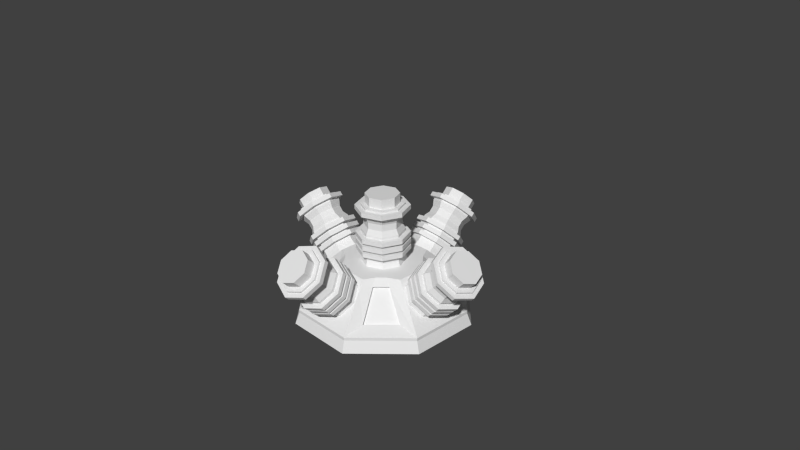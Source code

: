 # Source: andADVnuclear.blend  (saved by Blender 2.63.0; exported with 4.5.12 LTS)
import bpy
from mathutils import Matrix  # noqa: F401  (used for matrix-valued properties, if any)

bpy.ops.wm.read_factory_settings(use_empty=True)
scene = bpy.context.scene
scene.name = 'Scene'

# ---- collections
col_collection_1 = bpy.data.collections.new('Collection 1'); scene.collection.children.link(col_collection_1)
col_collection_2 = bpy.data.collections.new('Collection 2'); scene.collection.children.link(col_collection_2)

# ---- world
world_world = bpy.data.worlds.new('World'); scene.world = world_world
world_world.color = (0.05088, 0.05088, 0.05088)
world_world.use_sun_shadow = False
world_world.sun_shadow_jitter_overblur = 0.0
world_world.cycles.sampling_method = 'MANUAL'
world_world.cycles.sample_map_resolution = 256

# ---- cameras
cam_camera = bpy.data.cameras.new('Camera')
cam_camera.clip_end = 100.0
cam_camera.lens = 35.0
cam_camera.sensor_width = 32.0
cam_camera.sensor_height = 18.0
cam_camera.ortho_scale = 7.314
cam_camera.dof.focus_distance = 0.0
cam_camera.dof.aperture_fstop = 128.0

# ---- meshes
me_cube_002 = bpy.data.meshes.new('Cube.002')
me_cube_002.from_pydata([(-1.432, -0.2347, 0.5404), (-1.126, -0.2347, 0.2342), (-1.155, -4.016e-07, 0.09364), (-1.194, -3.973e-07, 0.1655), (-1.082, 0.2509, 0.1671), (-1.393, 0.2364, 1.168), (-0.9042, 0.3549, 0.3446), (-1.561, 0.3343, 1.001), (-0.7268, 0.2509, 0.522), (-1.324, -3.191e-07, 1.237), (-0.6533, -4.333e-07, 0.5955), (-1.431, 0.1832, 1.13), (-1.377, -3.39e-07, 1.184), (-1.561, 0.2591, 1.001), (-1.744, -3.514e-07, 0.8176), (-1.69, 0.1832, 0.8713), (-1.47, -0.2056, 0.6193), (-1.324, -0.2907, 0.7647), (-1.53, -3.624e-07, 0.5591), (-1.728, 0.2364, 0.8338), (-1.701, -3.811e-07, 0.6683), (-1.631, 0.2364, 0.7375), (-1.543, -0.2056, 0.6922), (-1.603, -3.549e-07, 0.632), (-1.397, 0.2907, 0.8376), (-1.543, 0.2056, 0.6922), (-1.324, 0.2907, 0.7647), (-1.631, -0.2364, 0.7375), (-1.47, 0.2056, 0.6193), (-1.266, 0.3319, 0.7063), (-1.082, -0.2509, 0.1671), (-1.728, -0.2364, 0.8338), (-1.797, -3.359e-07, 0.7645), (-0.9598, 0.3319, 0.4001), (-1.126, 0.2347, 0.2342), (-1.69, -0.1832, 0.8713), (-1.561, -0.2591, 1.001), (-1.501, -4.015e-07, 0.4717), (-1.432, 0.2347, 0.5404), (-1.464, 0.3343, 0.9046), (-1.297, 0.2364, 1.072), (-1.252, 0.2056, 0.9829), (-1.179, 0.2056, 0.91), (-0.7938, 0.2347, 0.5661), (-1.1, 0.2347, 0.8723), (-1.393, -0.2364, 1.168), (-1.561, -0.3343, 1.001), (-1.431, -0.1832, 1.13), (-1.464, -0.3343, 0.9046), (-1.228, -3.078e-07, 1.141), (-1.297, -0.2364, 1.072), (-1.397, -0.2907, 0.8376), (-1.192, -3.139e-07, 1.043), (-1.252, -0.2056, 0.9829), (-1.119, -3.214e-07, 0.9702), (-1.179, -0.2056, 0.91), (-1.266, -0.3319, 0.7063), (-0.9598, -0.3319, 0.4001), (-0.9042, -0.3549, 0.3446), (-0.7938, -0.2347, 0.5661), (-0.7268, -0.2509, 0.522), (-0.7251, -3.595e-07, 0.6348), (-1.031, -3.281e-07, 0.941), (-1.1, -0.2347, 0.8723), (-1.743, -0.2923, 0.7704), (-1.537, -0.4134, 0.9771), (-1.487, -0.4134, 0.9273), (-1.694, -0.2923, 0.7206), (-1.779, -3.383e-07, 0.635), (-1.694, 0.2923, 0.7206), (-1.487, 0.4134, 0.9273), (-1.28, 0.2923, 1.134), (-1.195, -3.752e-07, 1.22), (-1.28, -0.2923, 1.134), (-1.829, -3.331e-07, 0.6848), (-1.743, 0.2923, 0.7704), (-1.537, 0.4134, 0.9771), (-1.33, 0.2923, 1.184), (-1.244, -3.701e-07, 1.269), (-1.33, -0.2923, 1.184), (-1.44, -0.2923, 0.4671), (-1.233, -0.4134, 0.6738), (-1.184, -0.4134, 0.624), (-1.39, -0.2923, 0.4173), (-1.476, -3.694e-07, 0.3316), (-1.39, 0.2923, 0.4173), (-1.184, 0.4134, 0.624), (-0.9769, 0.2923, 0.8307), (-0.8913, -4.063e-07, 0.9163), (-0.9769, -0.2923, 0.8307), (-1.526, -3.643e-07, 0.3814), (-1.44, 0.2923, 0.4671), (-1.233, 0.4134, 0.6738), (-1.027, 0.2923, 0.8805), (-0.9411, -4.012e-07, 0.9661), (-1.027, -0.2923, 0.8805), (-1.361, -0.2923, 0.3876), (-1.154, -0.4134, 0.5943), (-1.104, -0.4134, 0.5445), (-1.311, -0.2923, 0.3378), (-1.396, -3.775e-07, 0.2522), (-1.311, 0.2923, 0.3378), (-1.104, 0.4134, 0.5445), (-0.8975, 0.2923, 0.7512), (-0.8118, -4.145e-07, 0.8369), (-0.8975, -0.2923, 0.7512), (-1.446, -3.724e-07, 0.302), (-1.361, 0.2923, 0.3876), (-1.154, 0.4134, 0.5943), (-0.9473, 0.2923, 0.801), (-0.8616, -4.093e-07, 0.8867), (-0.9473, -0.2923, 0.801), (-1.284, -0.2923, 0.3108), (-1.077, -0.4134, 0.5175), (-1.027, -0.4134, 0.4677), (-1.234, -0.2923, 0.261), (-1.32, -3.854e-07, 0.1753), (-1.234, 0.2923, 0.261), (-1.027, 0.4134, 0.4677), (-0.8206, 0.2923, 0.6744), (-0.735, -4.223e-07, 0.76), (-0.8206, -0.2923, 0.6744), (-1.369, -3.803e-07, 0.2251), (-1.284, 0.2923, 0.3108), (-1.077, 0.4134, 0.5175), (-0.8704, 0.2923, 0.7242), (-0.7848, -4.172e-07, 0.8098), (-0.8704, -0.2923, 0.7242), (-1.69, -0.1832, 0.8713), (-1.561, -0.2591, 1.001), (-1.851, -3.404e-07, 0.9252), (-1.561, 0.2591, 1.001), (-1.744, -3.514e-07, 0.8176), (-1.69, 0.1832, 0.8713), (-1.798, -0.1832, 0.9789), (-1.798, 0.1832, 0.9789), (-1.668, 0.2591, 1.108), (-1.539, 0.1832, 1.238), (-1.431, 0.1832, 1.13), (-1.485, -3.279e-07, 1.292), (-1.539, -0.1832, 1.238), (-1.377, -3.178e-07, 1.184), (-1.431, -0.1832, 1.13), (-1.668, -0.2591, 1.108), (0.1832, -1.69, 0.8713), (0.2591, -1.561, 1.001), (-4.157e-08, -1.851, 0.9252), (-0.2591, -1.561, 1.001), (3.228e-09, -1.744, 0.8176), (-0.1832, -1.69, 0.8713), (0.1832, -1.798, 0.9789), (-0.1832, -1.798, 0.9789), (-0.2591, -1.668, 1.108), (-0.1832, -1.539, 1.238), (-0.1832, -1.431, 1.13), (6.106e-08, -1.485, 1.292), (0.1832, -1.539, 1.238), (8.47e-08, -1.377, 1.184), (0.1832, -1.431, 1.13), (0.2591, -1.668, 1.108), (0.2923, -1.743, 0.7704), (0.4134, -1.537, 0.9771), (0.4134, -1.487, 0.9273), (0.2923, -1.694, 0.7206), (-2.104e-08, -1.779, 0.635), (-0.2923, -1.694, 0.7206), (-0.4134, -1.487, 0.9273), (-0.2923, -1.28, 1.134), (1.994e-07, -1.195, 1.22), (0.2923, -1.28, 1.134), (-4.178e-08, -1.829, 0.6848), (-0.2923, -1.743, 0.7704), (-0.4134, -1.537, 0.9771), (-0.2923, -1.33, 1.184), (1.787e-07, -1.244, 1.269), (0.2923, -1.33, 1.184), (0.2923, -1.44, 0.4671), (0.4134, -1.233, 0.6738), (0.4134, -1.184, 0.624), (0.2923, -1.39, 0.4173), (1.053e-07, -1.476, 0.3316), (-0.2923, -1.39, 0.4173), (-0.4134, -1.184, 0.624), (-0.2923, -0.9769, 0.8307), (3.258e-07, -0.8913, 0.9163), (0.2923, -0.9769, 0.8307), (8.454e-08, -1.526, 0.3814), (-0.2923, -1.44, 0.4671), (-0.4134, -1.233, 0.6738), (-0.2923, -1.027, 0.8805), (3.05e-07, -0.9411, 0.9661), (0.2923, -1.027, 0.8805), (0.2923, -1.361, 0.3876), (0.4134, -1.154, 0.5943), (0.4134, -1.104, 0.5445), (0.2923, -1.311, 0.3378), (1.384e-07, -1.396, 0.2522), (-0.2923, -1.311, 0.3378), (-0.4134, -1.104, 0.5445), (-0.2923, -0.8975, 0.7512), (3.588e-07, -0.8118, 0.8369), (0.2923, -0.8975, 0.7512), (1.176e-07, -1.446, 0.302), (-0.2923, -1.361, 0.3876), (-0.4134, -1.154, 0.5943), (-0.2923, -0.9473, 0.801), (3.381e-07, -0.8616, 0.8867), (0.2923, -0.9473, 0.801), (0.2923, -1.284, 0.3108), (0.4134, -1.077, 0.5175), (0.4134, -1.027, 0.4677), (0.2923, -1.234, 0.261), (1.704e-07, -1.32, 0.1753), (-0.2923, -1.234, 0.261), (-0.4134, -1.027, 0.4677), (-0.2923, -0.8206, 0.6744), (3.909e-07, -0.735, 0.76), (0.2923, -0.8206, 0.6744), (1.496e-07, -1.369, 0.2251), (-0.2923, -1.284, 0.3108), (-0.4134, -1.077, 0.5175), (-0.2923, -0.8704, 0.7242), (3.701e-07, -0.7848, 0.8098), (0.2923, -0.8704, 0.7242), (0.2347, -1.432, 0.5404), (0.2347, -1.126, 0.2342), (2.382e-07, -1.155, 0.09364), (2.215e-07, -1.194, 0.1655), (-0.2509, -1.082, 0.1671), (-0.2364, -1.393, 1.168), (-0.3549, -0.9042, 0.3446), (-0.3343, -1.561, 1.001), (-0.2509, -0.7268, 0.522), (1.026e-07, -1.324, 1.237), (4.274e-07, -0.6533, 0.5955), (-0.1832, -1.431, 1.13), (1.059e-07, -1.377, 1.184), (-0.2591, -1.561, 1.001), (3.228e-09, -1.744, 0.8176), (-0.1832, -1.69, 0.8713), (0.2056, -1.47, 0.6193), (0.2907, -1.324, 0.7647), (8.135e-08, -1.53, 0.5591), (-0.2364, -1.728, 0.8338), (4.652e-08, -1.701, 0.6683), (-0.2364, -1.631, 0.7375), (0.2056, -1.543, 0.6922), (5.099e-08, -1.603, 0.632), (-0.2907, -1.397, 0.8376), (-0.2056, -1.543, 0.6922), (-0.2907, -1.324, 0.7647), (0.2364, -1.631, 0.7375), (-0.2056, -1.47, 0.6193), (-0.3319, -1.266, 0.7063), (0.2509, -1.082, 0.1671), (0.2364, -1.728, 0.8338), (-2.893e-08, -1.797, 0.7645), (-0.3319, -0.9598, 0.4001), (-0.2347, -1.126, 0.2342), (0.1832, -1.69, 0.8713), (0.2591, -1.561, 1.001), (1.297e-07, -1.501, 0.4717), (-0.2347, -1.432, 0.5404), (-0.3343, -1.464, 0.9046), (-0.2364, -1.297, 1.072), (-0.2056, -1.252, 0.9829), (-0.2056, -1.179, 0.91), (-0.2347, -0.7938, 0.5661), (-0.2347, -1.1, 0.8723), (0.2364, -1.393, 1.168), (0.3343, -1.561, 1.001), (0.1832, -1.431, 1.13), (0.3343, -1.464, 0.9046), (1.216e-07, -1.228, 1.141), (0.2364, -1.297, 1.072), (0.2907, -1.397, 0.8376), (1.391e-07, -1.192, 1.043), (0.2056, -1.252, 0.9829), (1.695e-07, -1.119, 0.9702), (0.2056, -1.179, 0.91), (0.3319, -1.266, 0.7063), (0.3319, -0.9598, 0.4001), (0.3549, -0.9042, 0.3446), (0.2347, -0.7938, 0.5661), (0.2509, -0.7268, 0.522), (3.311e-07, -0.7251, 0.6348), (2.036e-07, -1.031, 0.941), (0.2347, -1.1, 0.8723), (1.432, 0.2347, 0.5404), (1.126, 0.2347, 0.2342), (1.155, 1.944e-07, 0.09364), (1.194, 1.842e-07, 0.1655), (1.082, -0.2509, 0.1671), (1.393, -0.2364, 1.168), (0.9042, -0.3549, 0.3446), (1.561, -0.3343, 1.001), (0.7268, -0.2509, 0.522), (1.324, 8.645e-08, 1.237), (0.6533, 3.019e-07, 0.5955), (1.431, -0.1832, 1.13), (1.377, 9.831e-08, 1.184), (1.561, -0.2591, 1.001), (1.744, 5.539e-08, 0.8176), (1.69, -0.1832, 0.8713), (1.47, 0.2056, 0.6193), (1.324, 0.2907, 0.7647), (1.53, 9.867e-08, 0.5591), (1.728, -0.2364, 0.8338), (1.701, 9.166e-08, 0.6683), (1.631, -0.2364, 0.7375), (1.543, 0.2056, 0.6922), (1.603, 8.019e-08, 0.632), (1.397, -0.2907, 0.8376), (1.543, -0.2056, 0.6922), (1.324, -0.2907, 0.7647), (1.631, 0.2364, 0.7375), (1.47, -0.2056, 0.6193), (1.266, -0.3319, 0.7063), (1.082, 0.2509, 0.1671), (1.728, 0.2364, 0.8338), (1.797, 3.189e-08, 0.7645), (0.9598, -0.3319, 0.4001), (1.126, -0.2347, 0.2342), (1.69, 0.1832, 0.8713), (1.561, 0.2591, 1.001), (1.501, 1.422e-07, 0.4717), (1.432, -0.2347, 0.5404), (1.464, -0.3343, 0.9046), (1.297, -0.2364, 1.072), (1.252, -0.2056, 0.9829), (1.179, -0.2056, 0.91), (0.7938, -0.2347, 0.5661), (1.1, -0.2347, 0.8723), (1.393, 0.2364, 1.168), (1.561, 0.3343, 1.001), (1.431, 0.1832, 1.13), (1.464, 0.3343, 0.9046), (1.228, 8.97e-08, 1.141), (1.297, 0.2364, 1.072), (1.397, 0.2907, 0.8376), (1.192, 1.013e-07, 1.043), (1.252, 0.2056, 0.9829), (1.119, 1.198e-07, 0.9702), (1.179, 0.2056, 0.91), (1.266, 0.3319, 0.7063), (0.9598, 0.3319, 0.4001), (0.9042, 0.3549, 0.3446), (0.7938, 0.2347, 0.5661), (0.7268, 0.2509, 0.522), (0.7251, 2.173e-07, 0.6348), (1.031, 1.397e-07, 0.941), (1.1, 0.2347, 0.8723), (1.743, 0.2923, 0.7704), (1.537, 0.4134, 0.9771), (1.487, 0.4134, 0.9273), (1.694, 0.2923, 0.7206), (1.779, 3.691e-08, 0.635), (1.694, -0.2923, 0.7206), (1.487, -0.4134, 0.9273), (1.28, -0.2923, 1.134), (1.195, 1.621e-07, 1.22), (1.28, 0.2923, 1.134), (1.829, 2.428e-08, 0.6848), (1.743, -0.2923, 0.7704), (1.537, -0.4134, 0.9771), (1.33, -0.2923, 1.184), (1.244, 1.495e-07, 1.269), (1.33, 0.2923, 1.184), (1.44, 0.2923, 0.4671), (1.233, 0.4134, 0.6738), (1.184, 0.4134, 0.624), (1.39, 0.2923, 0.4173), (1.476, 1.138e-07, 0.3316), (1.39, -0.2923, 0.4173), (1.184, -0.4134, 0.624), (0.9769, -0.2923, 0.8307), (0.8913, 2.39e-07, 0.9163), (0.9769, 0.2923, 0.8307), (1.526, 1.012e-07, 0.3814), (1.44, -0.2923, 0.4671), (1.233, -0.4134, 0.6738), (1.027, -0.2923, 0.8805), (0.9411, 2.264e-07, 0.9661), (1.027, 0.2923, 0.8805), (1.361, 0.2923, 0.3876), (1.154, 0.4134, 0.5943), (1.104, 0.4134, 0.5445), (1.311, 0.2923, 0.3378), (1.396, 1.34e-07, 0.2522), (1.311, -0.2923, 0.3378), (1.104, -0.4134, 0.5445), (0.8975, -0.2923, 0.7512), (0.8118, 2.592e-07, 0.8369), (0.8975, 0.2923, 0.7512), (1.446, 1.213e-07, 0.302), (1.361, -0.2923, 0.3876), (1.154, -0.4134, 0.5943), (0.9473, -0.2923, 0.801), (0.8616, 2.465e-07, 0.8867), (0.9473, 0.2923, 0.801), (1.284, 0.2923, 0.3108), (1.077, 0.4134, 0.5175), (1.027, 0.4134, 0.4677), (1.234, 0.2923, 0.261), (1.32, 1.534e-07, 0.1753), (1.234, -0.2923, 0.261), (1.027, -0.4134, 0.4677), (0.8206, -0.2923, 0.6744), (0.735, 2.787e-07, 0.76), (0.8206, 0.2923, 0.6744), (1.369, 1.408e-07, 0.2251), (1.284, -0.2923, 0.3108), (1.077, -0.4134, 0.5175), (0.8704, -0.2923, 0.7242), (0.7848, 2.66e-07, 0.8098), (0.8704, 0.2923, 0.7242), (1.69, 0.1832, 0.8713), (1.561, 0.2591, 1.001), (1.851, 2.812e-08, 0.9252), (1.561, -0.2591, 1.001), (1.744, 5.539e-08, 0.8176), (1.69, -0.1832, 0.8713), (1.798, 0.1832, 0.9789), (1.798, -0.1832, 0.9789), (1.668, -0.2591, 1.108), (1.539, -0.1832, 1.238), (1.431, -0.1832, 1.13), (1.485, 7.104e-08, 1.292), (1.539, 0.1832, 1.238), (1.377, 7.716e-08, 1.184), (1.431, 0.1832, 1.13), (1.668, 0.2591, 1.108), (-0.1832, 1.69, 0.8713), (-0.2591, 1.561, 1.001), (-9.781e-08, 1.851, 0.9252), (0.2591, 1.561, 1.001), (-1.076e-07, 1.744, 0.8176), (0.1832, 1.69, 0.8713), (-0.1832, 1.798, 0.9789), (0.1832, 1.798, 0.9789), (0.2591, 1.668, 1.108), (0.1832, 1.539, 1.238), (0.1832, 1.431, 1.13), (-8.103e-08, 1.485, 1.292), (-0.1832, 1.539, 1.238), (-6.962e-08, 1.377, 1.184), (-0.1832, 1.431, 1.13), (-0.2591, 1.668, 1.108), (-0.2923, 1.743, 0.7704), (-0.4134, 1.537, 0.9771), (-0.4134, 1.487, 0.9273), (-0.2923, 1.694, 0.7206), (-9.486e-08, 1.779, 0.635), (0.2923, 1.694, 0.7206), (0.4134, 1.487, 0.9273), (0.2923, 1.28, 1.134), (-1.248e-07, 1.195, 1.22), (-0.2923, 1.28, 1.134), (-9.034e-08, 1.829, 0.6848), (0.2923, 1.743, 0.7704), (0.4134, 1.537, 0.9771), (0.2923, 1.33, 1.184), (-1.203e-07, 1.244, 1.269), (-0.2923, 1.33, 1.184), (-0.2923, 1.44, 0.4671), (-0.4134, 1.233, 0.6738), (-0.4134, 1.184, 0.624), (-0.2923, 1.39, 0.4173), (-1.223e-07, 1.476, 0.3316), (0.2923, 1.39, 0.4173), (0.4134, 1.184, 0.624), (0.2923, 0.9769, 0.8307), (-1.523e-07, 0.8913, 0.9163), (-0.2923, 0.9769, 0.8307), (-1.178e-07, 1.526, 0.3814), (0.2923, 1.44, 0.4671), (0.4134, 1.233, 0.6738), (0.2923, 1.027, 0.8805), (-1.478e-07, 0.9411, 0.9661), (-0.2923, 1.027, 0.8805), (-0.2923, 1.361, 0.3876), (-0.4134, 1.154, 0.5943), (-0.4134, 1.104, 0.5445), (-0.2923, 1.311, 0.3378), (-1.295e-07, 1.396, 0.2522), (0.2923, 1.311, 0.3378), (0.4134, 1.104, 0.5445), (0.2923, 0.8975, 0.7512), (-1.595e-07, 0.8118, 0.8369), (-0.2923, 0.8975, 0.7512), (-1.25e-07, 1.446, 0.302), (0.2923, 1.361, 0.3876), (0.4134, 1.154, 0.5943), (0.2923, 0.9473, 0.801), (-1.55e-07, 0.8616, 0.8867), (-0.2923, 0.9473, 0.801), (-0.2923, 1.284, 0.3108), (-0.4134, 1.077, 0.5175), (-0.4134, 1.027, 0.4677), (-0.2923, 1.234, 0.261), (-1.365e-07, 1.32, 0.1753), (0.2923, 1.234, 0.261), (0.4134, 1.027, 0.4677), (0.2923, 0.8206, 0.6744), (-1.665e-07, 0.735, 0.76), (-0.2923, 0.8206, 0.6744), (-1.32e-07, 1.369, 0.2251), (0.2923, 1.284, 0.3108), (0.4134, 1.077, 0.5175), (0.2923, 0.8704, 0.7242), (-1.62e-07, 0.7848, 0.8098), (-0.2923, 0.8704, 0.7242), (-0.2347, 1.432, 0.5404), (-0.2347, 1.126, 0.2342), (-1.507e-07, 1.155, 0.09364), (-1.469e-07, 1.194, 0.1655), (0.2509, 1.082, 0.1671), (0.2364, 1.393, 1.168), (0.3549, 0.9042, 0.3446), (0.3343, 1.561, 1.001), (0.2509, 0.7268, 0.522), (-7.026e-08, 1.324, 1.237), (-1.764e-07, 0.6533, 0.5955), (0.1832, 1.431, 1.13), (-9.078e-08, 1.377, 1.184), (0.2591, 1.561, 1.001), (-1.076e-07, 1.744, 0.8176), (0.1832, 1.69, 0.8713), (-0.2056, 1.47, 0.6193), (-0.2907, 1.324, 0.7647), (-1.16e-07, 1.53, 0.5591), (0.2364, 1.728, 0.8338), (-1.368e-07, 1.701, 0.6683), (0.2364, 1.631, 0.7375), (-0.2056, 1.543, 0.6922), (-1.094e-07, 1.603, 0.632), (0.2907, 1.397, 0.8376), (0.2056, 1.543, 0.6922), (0.2907, 1.324, 0.7647), (-0.2364, 1.631, 0.7375), (0.2056, 1.47, 0.6193), (0.3319, 1.266, 0.7063), (-0.2509, 1.082, 0.1671), (-0.2364, 1.728, 0.8338), (-9.271e-08, 1.797, 0.7645), (0.3319, 0.9598, 0.4001), (0.2347, 1.126, 0.2342), (-0.1832, 1.69, 0.8713), (-0.2591, 1.561, 1.001), (-1.548e-07, 1.501, 0.4717), (0.2347, 1.432, 0.5404), (0.3343, 1.464, 0.9046), (0.2364, 1.297, 1.072), (0.2056, 1.252, 0.9829), (0.2056, 1.179, 0.91), (0.2347, 0.7938, 0.5661), (0.2347, 1.1, 0.8723), (-0.2364, 1.393, 1.168), (-0.3343, 1.561, 1.001), (-0.1832, 1.431, 1.13), (-0.3343, 1.464, 0.9046), (-5.782e-08, 1.228, 1.141), (-0.2364, 1.297, 1.072), (-0.2907, 1.397, 0.8376), (-6.354e-08, 1.192, 1.043), (-0.2056, 1.252, 0.9829), (-7.014e-08, 1.119, 0.9702), (-0.2056, 1.179, 0.91), (-0.3319, 1.266, 0.7063), (-0.3319, 0.9598, 0.4001), (-0.3549, 0.9042, 0.3446), (-0.2347, 0.7938, 0.5661), (-0.2509, 0.7268, 0.522), (-1.035e-07, 0.7251, 0.6348), (-7.578e-08, 1.031, 0.941), (-0.2347, 1.1, 0.8723), (1.246, 0.5162, 0.002308), (0.6467, 0.2679, 0.6025), (0.5394, 0.9189, 0.08646), (0.9176, 0.5479, 0.08495), (0.3183, 0.7684, 0.4807), (0.7684, 0.3183, 0.4807), (0.4015, 0.5578, 0.498), (0.573, 0.3877, 0.4977), (0.5374, 0.3517, 0.4541), (0.3659, 0.5218, 0.4544), (0.882, 0.5119, 0.04133), (0.5038, 0.8829, 0.04284), (0.6467, -0.2679, 0.6025), (0.4658, -0.3664, 0.6028), (0.3469, -0.4853, 0.6028), (-0.6467, -0.2679, 0.6025), (-0.3517, 0.5374, 0.4541), (-0.5578, 0.4015, 0.498), (-0.4853, -0.3469, 0.6028), (-0.5479, 0.9176, 0.08495), (-0.5394, -0.9189, 0.08646), (-0.9176, -0.5479, 0.08495), (-0.4015, -0.5578, 0.498), (0.5218, -0.3659, 0.4544), (0.3183, -0.7684, 0.4807), (0.7684, -0.3183, 0.4807), (0.9189, -0.5394, 0.08646), (0.2679, -0.6467, 0.6025), (0.5162, -1.246, 0.002308), (1.246, -0.5162, 0.002308), (0.4853, 0.3469, 0.6028), (0.3664, 0.4658, 0.6028), (-0.5162, -1.246, 0.002308), (-0.2679, -0.6467, 0.6025), (1.246, 0.5162, -0.04519), (0.5162, -1.246, -0.04519), (-1.246, -0.5162, -0.04519), (-1.246, 0.5162, -0.04519), (0.5162, 1.246, -0.04519), (1.246, -0.5162, -0.04519), (-0.5162, -1.246, -0.04519), (-0.5162, 1.246, -0.04519), (0.8829, -0.5038, 0.04284), (0.5119, -0.882, 0.04133), (0.3517, -0.5374, 0.4541), (-0.5038, -0.8829, 0.04284), (-0.882, -0.5119, 0.04133), (-0.573, -0.3877, 0.4977), (-0.3659, -0.5218, 0.4544), (-0.5374, -0.3517, 0.4541), (-0.7684, -0.3183, 0.4807), (-0.3183, -0.7684, 0.4807), (0.3877, -0.573, 0.4977), (-1.246, -0.5162, 0.002308), (0.5578, -0.4015, 0.498), (0.5479, -0.9176, 0.08495), (-0.3664, -0.4658, 0.6028), (-1.246, 0.5162, 0.002308), (0.2679, 0.6467, 0.6025), (-0.8829, 0.5038, 0.04284), (-0.5119, 0.882, 0.04133), (-0.3877, 0.573, 0.4977), (-0.5218, 0.3659, 0.4544), (-0.3183, 0.7684, 0.4807), (-0.7684, 0.3183, 0.4807), (-0.9189, 0.5394, 0.08646), (-0.2679, 0.6467, 0.6025), (-0.5162, 1.246, 0.002308), (-0.6467, 0.2679, 0.6025), (0.5162, 1.246, 0.002308), (-0.3469, 0.4853, 0.6028), (-0.4658, 0.3664, 0.6028), (0.1832, 0.1832, 1.527), (1.961e-08, 0.2591, 1.527), (0.2591, 0.0, 1.679), (0.0, -0.2591, 1.527), (0.2591, 0.0, 1.527), (0.1832, -0.1832, 1.527), (0.1832, 0.1832, 1.679), (0.1832, -0.1832, 1.679), (-3.042e-09, -0.2591, 1.679), (-0.1832, -0.1832, 1.679), (-0.1832, -0.1832, 1.527), (-0.2591, -2.115e-08, 1.679), (-0.1832, 0.1832, 1.679), (-0.2591, -4.231e-08, 1.527), (-0.1832, 0.1832, 1.527), (-4.231e-08, 0.2591, 1.679), (0.2923, 0.2923, 1.493), (4.36e-10, 0.4134, 1.493), (4.36e-10, 0.4134, 1.423), (0.2923, 0.2923, 1.423), (0.4134, -1.807e-08, 1.423), (0.2923, -0.2923, 1.423), (-3.57e-08, -0.4134, 1.423), (-0.2923, -0.2923, 1.423), (-0.4134, 4.93e-09, 1.423), (-0.2923, 0.2923, 1.423), (0.4134, -1.807e-08, 1.493), (0.2923, -0.2923, 1.493), (-3.57e-08, -0.4134, 1.493), (-0.2923, -0.2923, 1.493), (-0.4134, 4.93e-09, 1.493), (-0.2923, 0.2923, 1.493), (0.2923, 0.2923, 1.064), (4.36e-10, 0.4134, 1.064), (4.36e-10, 0.4134, 0.9938), (0.2923, 0.2923, 0.9938), (0.4134, -1.807e-08, 0.9938), (0.2923, -0.2923, 0.9938), (-3.57e-08, -0.4134, 0.9938), (-0.2923, -0.2923, 0.9938), (-0.4134, 4.93e-09, 0.9938), (-0.2923, 0.2923, 0.9938), (0.4134, -1.807e-08, 1.064), (0.2923, -0.2923, 1.064), (-3.57e-08, -0.4134, 1.064), (-0.2923, -0.2923, 1.064), (-0.4134, 4.93e-09, 1.064), (-0.2923, 0.2923, 1.064), (0.2923, 0.2923, 0.9519), (4.36e-10, 0.4134, 0.9519), (4.36e-10, 0.4134, 0.8815), (0.2923, 0.2923, 0.8815), (0.4134, -1.807e-08, 0.8815), (0.2923, -0.2923, 0.8815), (-3.57e-08, -0.4134, 0.8815), (-0.2923, -0.2923, 0.8815), (-0.4134, 4.93e-09, 0.8815), (-0.2923, 0.2923, 0.8815), (0.4134, -1.807e-08, 0.9519), (0.2923, -0.2923, 0.9519), (-3.57e-08, -0.4134, 0.9519), (-0.2923, -0.2923, 0.9519), (-0.4134, 4.93e-09, 0.9519), (-0.2923, 0.2923, 0.9519), (0.2923, 0.2923, 0.8432), (4.36e-10, 0.4134, 0.8432), (4.36e-10, 0.4134, 0.7728), (0.2923, 0.2923, 0.7728), (0.4134, -1.807e-08, 0.7728), (0.2923, -0.2923, 0.7728), (-3.57e-08, -0.4134, 0.7728), (-0.2923, -0.2923, 0.7728), (-0.4134, 4.93e-09, 0.7728), (-0.2923, 0.2923, 0.7728), (0.4134, -1.807e-08, 0.8432), (0.2923, -0.2923, 0.8432), (-3.57e-08, -0.4134, 0.8432), (-0.2923, -0.2923, 0.8432), (-0.4134, 4.93e-09, 0.8432), (-0.2923, 0.2923, 0.8432), (0.2347, 0.2347, 1.11), (0.2347, 0.2347, 0.6773), (0.3549, -1.551e-08, 0.5987), (0.3319, -1.451e-08, 0.6773), (0.2509, -0.2509, 0.5987), (-0.2364, -0.2364, 1.527), (-3.103e-08, -0.3549, 0.5987), (2.115e-08, -0.3343, 1.527), (-0.2509, -0.2509, 0.5987), (-0.3343, -4.231e-08, 1.527), (-0.3549, 4.232e-09, 0.5987), (-0.1832, -0.1832, 1.527), (-0.2591, -2.115e-08, 1.527), (0.0, -0.2591, 1.527), (0.2591, 0.0, 1.527), (0.1832, -0.1832, 1.527), (0.2056, 0.2056, 1.193), (-8.062e-10, 0.2907, 1.193), (0.2907, -1.271e-08, 1.193), (0.2364, -0.2364, 1.527), (0.3343, 2.115e-08, 1.391), (0.2364, -0.2364, 1.391), (0.2056, 0.2056, 1.296), (0.2907, -1.271e-08, 1.296), (0.0, -0.2907, 1.296), (0.2056, -0.2056, 1.296), (0.0, -0.2907, 1.193), (0.2364, 0.2364, 1.391), (0.2056, -0.2056, 1.193), (0.0, -0.3319, 1.11), (0.2509, 0.2509, 0.5987), (0.2364, 0.2364, 1.527), (0.3343, -1.421e-08, 1.527), (0.0, -0.3319, 0.6773), (0.2347, -0.2347, 0.6773), (0.1832, 0.1832, 1.527), (1.961e-08, 0.2591, 1.527), (0.3319, 2.115e-08, 1.11), (0.2347, -0.2347, 1.11), (4.231e-08, -0.3343, 1.391), (-0.2364, -0.2364, 1.391), (-0.2056, -0.2056, 1.296), (-0.2056, -0.2056, 1.193), (-0.2347, -0.2347, 0.6773), (-0.2347, -0.2347, 1.11), (-0.2364, 0.2364, 1.527), (-6.346e-08, 0.3343, 1.527), (-0.1832, 0.1832, 1.527), (-6.346e-08, 0.3343, 1.391), (-0.3343, -6.346e-08, 1.391), (-0.2364, 0.2364, 1.391), (-4.231e-08, 0.2907, 1.296), (-0.2907, -6.346e-08, 1.296), (-0.2056, 0.2056, 1.296), (-0.2907, -6.346e-08, 1.193), (-0.2056, 0.2056, 1.193), (-4.231e-08, 0.3319, 1.11), (-4.231e-08, 0.3319, 0.6773), (-6.346e-08, 0.3549, 0.5987), (-0.2347, 0.2347, 0.6773), (-0.2509, 0.2509, 0.5987), (-0.3319, -6.346e-08, 0.6773), (-0.3319, -6.346e-08, 1.11), (-0.2347, 0.2347, 1.11)], [], [(51, 53, 50, 48), (55, 54, 52, 53), (53, 52, 49, 50), (59, 61, 62, 63), (18, 16, 22, 23), (57, 59, 63, 56), (60, 59, 57, 58), (63, 62, 54, 55), (40, 39, 7, 5), (9, 5, 11, 12), (29, 38, 28, 26), (26, 28, 25, 24), (33, 34, 38, 29), (48, 50, 45, 46), (50, 49, 9, 45), (58, 57, 1, 30), (0, 56, 17, 16), (30, 1, 3, 2), (56, 63, 55, 17), (3, 1, 0, 37), (17, 55, 53, 51), (10, 61, 59, 60), (6, 33, 43, 8), (44, 29, 26, 42), (8, 43, 61, 10), (61, 43, 44, 62), (54, 42, 41, 52), (1, 57, 56, 0), (43, 33, 29, 44), (37, 0, 16, 18), (22, 51, 48, 27), (62, 44, 42, 54), (41, 24, 39, 40), (42, 26, 24, 41), (16, 17, 51, 22), (52, 41, 40, 49), (49, 40, 5, 9), (5, 7, 13, 11), (23, 22, 27, 20), (7, 19, 15, 13), (19, 32, 14, 15), (39, 21, 19, 7), (21, 20, 32, 19), (24, 25, 21, 39), (28, 18, 23, 25), (27, 48, 46, 31), (25, 23, 20, 21), (20, 27, 31, 32), (34, 3, 37, 38), (4, 34, 33, 6), (31, 46, 36, 35), (38, 37, 18, 28), (2, 3, 34, 4), (32, 31, 35, 14), (45, 9, 12, 47), (46, 45, 47, 36), (72, 71, 77, 78), (69, 68, 74, 75), (70, 69, 75, 76), (68, 67, 64, 74), (66, 73, 79, 65), (71, 70, 76, 77), (73, 72, 78, 79), (67, 66, 65, 64), (69, 72, 73, 68), (67, 68, 73, 66), (64, 65, 79, 74), (74, 79, 78, 75), (75, 78, 77, 76), (70, 71, 72, 69), (88, 87, 93, 94), (85, 84, 90, 91), (86, 85, 91, 92), (84, 83, 80, 90), (82, 89, 95, 81), (87, 86, 92, 93), (89, 88, 94, 95), (83, 82, 81, 80), (85, 88, 89, 84), (83, 84, 89, 82), (80, 81, 95, 90), (90, 95, 94, 91), (91, 94, 93, 92), (86, 87, 88, 85), (104, 103, 109, 110), (101, 100, 106, 107), (102, 101, 107, 108), (100, 99, 96, 106), (98, 105, 111, 97), (103, 102, 108, 109), (105, 104, 110, 111), (99, 98, 97, 96), (101, 104, 105, 100), (99, 100, 105, 98), (96, 97, 111, 106), (106, 111, 110, 107), (107, 110, 109, 108), (102, 103, 104, 101), (120, 119, 125, 126), (117, 116, 122, 123), (118, 117, 123, 124), (116, 115, 112, 122), (114, 121, 127, 113), (119, 118, 124, 125), (121, 120, 126, 127), (115, 114, 113, 112), (117, 120, 121, 116), (115, 116, 121, 114), (112, 113, 127, 122), (122, 127, 126, 123), (123, 126, 125, 124), (118, 119, 120, 117), (142, 141, 139, 140), (134, 143, 140, 139, 137, 136, 135, 130), (129, 142, 140, 143), (132, 128, 134, 130), (141, 138, 137, 139), (138, 131, 136, 137), (133, 132, 130, 135), (131, 133, 135, 136), (128, 129, 143, 134), (158, 157, 155, 156), (150, 159, 156, 155, 153, 152, 151, 146), (145, 158, 156, 159), (148, 144, 150, 146), (157, 154, 153, 155), (154, 147, 152, 153), (149, 148, 146, 151), (147, 149, 151, 152), (144, 145, 159, 150), (168, 167, 173, 174), (165, 164, 170, 171), (166, 165, 171, 172), (164, 163, 160, 170), (162, 169, 175, 161), (167, 166, 172, 173), (169, 168, 174, 175), (163, 162, 161, 160), (165, 168, 169, 164), (163, 164, 169, 162), (160, 161, 175, 170), (170, 175, 174, 171), (171, 174, 173, 172), (166, 167, 168, 165), (184, 183, 189, 190), (181, 180, 186, 187), (182, 181, 187, 188), (180, 179, 176, 186), (178, 185, 191, 177), (183, 182, 188, 189), (185, 184, 190, 191), (179, 178, 177, 176), (181, 184, 185, 180), (179, 180, 185, 178), (176, 177, 191, 186), (186, 191, 190, 187), (187, 190, 189, 188), (182, 183, 184, 181), (200, 199, 205, 206), (197, 196, 202, 203), (198, 197, 203, 204), (196, 195, 192, 202), (194, 201, 207, 193), (199, 198, 204, 205), (201, 200, 206, 207), (195, 194, 193, 192), (197, 200, 201, 196), (195, 196, 201, 194), (192, 193, 207, 202), (202, 207, 206, 203), (203, 206, 205, 204), (198, 199, 200, 197), (216, 215, 221, 222), (213, 212, 218, 219), (214, 213, 219, 220), (212, 211, 208, 218), (210, 217, 223, 209), (215, 214, 220, 221), (217, 216, 222, 223), (211, 210, 209, 208), (213, 216, 217, 212), (211, 212, 217, 210), (208, 209, 223, 218), (218, 223, 222, 219), (219, 222, 221, 220), (214, 215, 216, 213), (275, 277, 274, 272), (279, 278, 276, 277), (277, 276, 273, 274), (283, 285, 286, 287), (242, 240, 246, 247), (281, 283, 287, 280), (284, 283, 281, 282), (287, 286, 278, 279), (264, 263, 231, 229), (233, 229, 235, 236), (253, 262, 252, 250), (250, 252, 249, 248), (257, 258, 262, 253), (272, 274, 269, 270), (274, 273, 233, 269), (282, 281, 225, 254), (224, 280, 241, 240), (254, 225, 227, 226), (280, 287, 279, 241), (227, 225, 224, 261), (241, 279, 277, 275), (234, 285, 283, 284), (230, 257, 267, 232), (268, 253, 250, 266), (232, 267, 285, 234), (285, 267, 268, 286), (278, 266, 265, 276), (225, 281, 280, 224), (267, 257, 253, 268), (261, 224, 240, 242), (246, 275, 272, 251), (286, 268, 266, 278), (265, 248, 263, 264), (266, 250, 248, 265), (240, 241, 275, 246), (276, 265, 264, 273), (273, 264, 229, 233), (229, 231, 237, 235), (247, 246, 251, 244), (231, 243, 239, 237), (243, 256, 238, 239), (263, 245, 243, 231), (245, 244, 256, 243), (248, 249, 245, 263), (252, 242, 247, 249), (251, 272, 270, 255), (249, 247, 244, 245), (244, 251, 255, 256), (258, 227, 261, 262), (228, 258, 257, 230), (255, 270, 260, 259), (262, 261, 242, 252), (226, 227, 258, 228), (256, 255, 259, 238), (269, 233, 236, 271), (270, 269, 271, 260), (339, 341, 338, 336), (343, 342, 340, 341), (341, 340, 337, 338), (347, 349, 350, 351), (306, 304, 310, 311), (345, 347, 351, 344), (348, 347, 345, 346), (351, 350, 342, 343), (328, 327, 295, 293), (297, 293, 299, 300), (317, 326, 316, 314), (314, 316, 313, 312), (321, 322, 326, 317), (336, 338, 333, 334), (338, 337, 297, 333), (346, 345, 289, 318), (288, 344, 305, 304), (318, 289, 291, 290), (344, 351, 343, 305), (291, 289, 288, 325), (305, 343, 341, 339), (298, 349, 347, 348), (294, 321, 331, 296), (332, 317, 314, 330), (296, 331, 349, 298), (349, 331, 332, 350), (342, 330, 329, 340), (289, 345, 344, 288), (331, 321, 317, 332), (325, 288, 304, 306), (310, 339, 336, 315), (350, 332, 330, 342), (329, 312, 327, 328), (330, 314, 312, 329), (304, 305, 339, 310), (340, 329, 328, 337), (337, 328, 293, 297), (293, 295, 301, 299), (311, 310, 315, 308), (295, 307, 303, 301), (307, 320, 302, 303), (327, 309, 307, 295), (309, 308, 320, 307), (312, 313, 309, 327), (316, 306, 311, 313), (315, 336, 334, 319), (313, 311, 308, 309), (308, 315, 319, 320), (322, 291, 325, 326), (292, 322, 321, 294), (319, 334, 324, 323), (326, 325, 306, 316), (290, 291, 322, 292), (320, 319, 323, 302), (333, 297, 300, 335), (334, 333, 335, 324), (360, 359, 365, 366), (357, 356, 362, 363), (358, 357, 363, 364), (356, 355, 352, 362), (354, 361, 367, 353), (359, 358, 364, 365), (361, 360, 366, 367), (355, 354, 353, 352), (357, 360, 361, 356), (355, 356, 361, 354), (352, 353, 367, 362), (362, 367, 366, 363), (363, 366, 365, 364), (358, 359, 360, 357), (376, 375, 381, 382), (373, 372, 378, 379), (374, 373, 379, 380), (372, 371, 368, 378), (370, 377, 383, 369), (375, 374, 380, 381), (377, 376, 382, 383), (371, 370, 369, 368), (373, 376, 377, 372), (371, 372, 377, 370), (368, 369, 383, 378), (378, 383, 382, 379), (379, 382, 381, 380), (374, 375, 376, 373), (392, 391, 397, 398), (389, 388, 394, 395), (390, 389, 395, 396), (388, 387, 384, 394), (386, 393, 399, 385), (391, 390, 396, 397), (393, 392, 398, 399), (387, 386, 385, 384), (389, 392, 393, 388), (387, 388, 393, 386), (384, 385, 399, 394), (394, 399, 398, 395), (395, 398, 397, 396), (390, 391, 392, 389), (408, 407, 413, 414), (405, 404, 410, 411), (406, 405, 411, 412), (404, 403, 400, 410), (402, 409, 415, 401), (407, 406, 412, 413), (409, 408, 414, 415), (403, 402, 401, 400), (405, 408, 409, 404), (403, 404, 409, 402), (400, 401, 415, 410), (410, 415, 414, 411), (411, 414, 413, 412), (406, 407, 408, 405), (430, 429, 427, 428), (422, 431, 428, 427, 425, 424, 423, 418), (417, 430, 428, 431), (420, 416, 422, 418), (429, 426, 425, 427), (426, 419, 424, 425), (421, 420, 418, 423), (419, 421, 423, 424), (416, 417, 431, 422), (446, 445, 443, 444), (438, 447, 444, 443, 441, 440, 439, 434), (433, 446, 444, 447), (436, 432, 438, 434), (445, 442, 441, 443), (442, 435, 440, 441), (437, 436, 434, 439), (435, 437, 439, 440), (432, 433, 447, 438), (456, 455, 461, 462), (453, 452, 458, 459), (454, 453, 459, 460), (452, 451, 448, 458), (450, 457, 463, 449), (455, 454, 460, 461), (457, 456, 462, 463), (451, 450, 449, 448), (453, 456, 457, 452), (451, 452, 457, 450), (448, 449, 463, 458), (458, 463, 462, 459), (459, 462, 461, 460), (454, 455, 456, 453), (472, 471, 477, 478), (469, 468, 474, 475), (470, 469, 475, 476), (468, 467, 464, 474), (466, 473, 479, 465), (471, 470, 476, 477), (473, 472, 478, 479), (467, 466, 465, 464), (469, 472, 473, 468), (467, 468, 473, 466), (464, 465, 479, 474), (474, 479, 478, 475), (475, 478, 477, 476), (470, 471, 472, 469), (488, 487, 493, 494), (485, 484, 490, 491), (486, 485, 491, 492), (484, 483, 480, 490), (482, 489, 495, 481), (487, 486, 492, 493), (489, 488, 494, 495), (483, 482, 481, 480), (485, 488, 489, 484), (483, 484, 489, 482), (480, 481, 495, 490), (490, 495, 494, 491), (491, 494, 493, 492), (486, 487, 488, 485), (504, 503, 509, 510), (501, 500, 506, 507), (502, 501, 507, 508), (500, 499, 496, 506), (498, 505, 511, 497), (503, 502, 508, 509), (505, 504, 510, 511), (499, 498, 497, 496), (501, 504, 505, 500), (499, 500, 505, 498), (496, 497, 511, 506), (506, 511, 510, 507), (507, 510, 509, 508), (502, 503, 504, 501), (563, 565, 562, 560), (567, 566, 564, 565), (565, 564, 561, 562), (571, 573, 574, 575), (530, 528, 534, 535), (569, 571, 575, 568), (572, 571, 569, 570), (575, 574, 566, 567), (552, 551, 519, 517), (521, 517, 523, 524), (541, 550, 540, 538), (538, 540, 537, 536), (545, 546, 550, 541), (560, 562, 557, 558), (562, 561, 521, 557), (570, 569, 513, 542), (512, 568, 529, 528), (542, 513, 515, 514), (568, 575, 567, 529), (515, 513, 512, 549), (529, 567, 565, 563), (522, 573, 571, 572), (518, 545, 555, 520), (556, 541, 538, 554), (520, 555, 573, 522), (573, 555, 556, 574), (566, 554, 553, 564), (513, 569, 568, 512), (555, 545, 541, 556), (549, 512, 528, 530), (534, 563, 560, 539), (574, 556, 554, 566), (553, 536, 551, 552), (554, 538, 536, 553), (528, 529, 563, 534), (564, 553, 552, 561), (561, 552, 517, 521), (517, 519, 525, 523), (535, 534, 539, 532), (519, 531, 527, 525), (531, 544, 526, 527), (551, 533, 531, 519), (533, 532, 544, 531), (536, 537, 533, 551), (540, 530, 535, 537), (539, 560, 558, 543), (537, 535, 532, 533), (532, 539, 543, 544), (546, 515, 549, 550), (516, 546, 545, 518), (543, 558, 548, 547), (550, 549, 530, 540), (514, 515, 546, 516), (544, 543, 547, 526), (557, 521, 524, 559), (558, 557, 559, 548), (581, 576, 579, 583), (640, 644, 647, 593), (585, 587, 578, 582), (633, 640, 593, 641), (582, 583, 584, 585), (587, 585, 584, 586), (587, 586, 579, 578), (583, 579, 586, 584), (626, 629, 597, 623), (599, 618, 602, 630), (577, 581, 583, 606), (582, 607, 606, 583), (630, 628, 620, 599), (618, 619, 631, 602), (623, 597, 622, 625), (621, 622, 597, 596), (621, 624, 625, 622), (598, 623, 625, 624), (624, 621, 596, 598), (600, 604, 631, 628), (638, 635, 641, 593), (593, 637, 592, 638), (635, 636, 595, 641), (594, 589, 588, 591), (637, 595, 636, 592), (618, 599, 620, 619), (576, 577, 588, 605), (614, 610, 615, 611, 616, 612, 613, 617), (576, 605, 615, 610), (628, 631, 619, 620), (643, 642, 634, 645), (642, 639, 637, 646), (580, 634, 607, 582), (634, 642, 646, 607), (607, 646, 647, 606), (606, 647, 644, 577), (629, 591, 644, 633), (591, 626, 623, 594), (609, 603, 590, 632), (632, 590, 589, 594), (588, 577, 644, 591), (578, 579, 576, 645), (645, 580, 582, 578), (604, 603, 609, 608), (604, 608, 616, 611), (629, 633, 613, 612), (633, 643, 617, 613), (643, 645, 614, 617), (605, 604, 611, 615), (608, 629, 612, 616), (645, 576, 610, 614), (635, 638, 592, 636), (593, 647, 646, 637), (641, 595, 643, 633), (639, 643, 595, 637), (608, 627, 598, 596), (627, 609, 632, 598), (630, 589, 590, 628), (603, 600, 628, 590), (598, 632, 594, 623), (601, 588, 589, 630), (605, 601, 630, 602), (602, 631, 604, 605), (596, 597, 629, 608), (662, 661, 659, 660), (654, 663, 660, 659, 657, 656, 655, 650), (649, 662, 660, 663), (652, 648, 654, 650), (661, 658, 657, 659), (658, 651, 656, 657), (653, 652, 650, 655), (651, 653, 655, 656), (648, 649, 663, 654), (672, 671, 677, 678), (669, 668, 674, 675), (670, 669, 675, 676), (668, 667, 664, 674), (666, 673, 679, 665), (671, 670, 676, 677), (673, 672, 678, 679), (667, 666, 665, 664), (669, 672, 673, 668), (667, 668, 673, 666), (664, 665, 679, 674), (674, 679, 678, 675), (675, 678, 677, 676), (670, 671, 672, 669), (688, 687, 693, 694), (685, 684, 690, 691), (686, 685, 691, 692), (684, 683, 680, 690), (682, 689, 695, 681), (687, 686, 692, 693), (689, 688, 694, 695), (683, 682, 681, 680), (685, 688, 689, 684), (683, 684, 689, 682), (680, 681, 695, 690), (690, 695, 694, 691), (691, 694, 693, 692), (686, 687, 688, 685), (704, 703, 709, 710), (701, 700, 706, 707), (702, 701, 707, 708), (700, 699, 696, 706), (698, 705, 711, 697), (703, 702, 708, 709), (705, 704, 710, 711), (699, 698, 697, 696), (701, 704, 705, 700), (699, 700, 705, 698), (696, 697, 711, 706), (706, 711, 710, 707), (707, 710, 709, 708), (702, 703, 704, 701), (720, 719, 725, 726), (717, 716, 722, 723), (718, 717, 723, 724), (716, 715, 712, 722), (714, 721, 727, 713), (719, 718, 724, 725), (721, 720, 726, 727), (715, 714, 713, 712), (717, 720, 721, 716), (715, 716, 721, 714), (712, 713, 727, 722), (722, 727, 726, 723), (723, 726, 725, 724), (718, 719, 720, 717), (779, 781, 778, 776), (783, 782, 780, 781), (781, 780, 777, 778), (787, 789, 790, 791), (746, 744, 750, 751), (785, 787, 791, 784), (788, 787, 785, 786), (791, 790, 782, 783), (768, 767, 735, 733), (737, 733, 739, 740), (757, 766, 756, 754), (754, 756, 753, 752), (761, 762, 766, 757), (776, 778, 773, 774), (778, 777, 737, 773), (786, 785, 729, 758), (728, 784, 745, 744), (758, 729, 731, 730), (784, 791, 783, 745), (731, 729, 728, 765), (745, 783, 781, 779), (738, 789, 787, 788), (734, 761, 771, 736), (772, 757, 754, 770), (736, 771, 789, 738), (789, 771, 772, 790), (782, 770, 769, 780), (729, 785, 784, 728), (771, 761, 757, 772), (765, 728, 744, 746), (750, 779, 776, 755), (790, 772, 770, 782), (769, 752, 767, 768), (770, 754, 752, 769), (744, 745, 779, 750), (780, 769, 768, 777), (777, 768, 733, 737), (733, 735, 741, 739), (751, 750, 755, 748), (735, 747, 743, 741), (747, 760, 742, 743), (767, 749, 747, 735), (749, 748, 760, 747), (752, 753, 749, 767), (756, 746, 751, 753), (755, 776, 774, 759), (753, 751, 748, 749), (748, 755, 759, 760), (762, 731, 765, 766), (732, 762, 761, 734), (759, 774, 764, 763), (766, 765, 746, 756), (730, 731, 762, 732), (760, 759, 763, 742), (773, 737, 740, 775), (774, 773, 775, 764)])
_uv = me_cube_002.uv_layers.new(name='UVMap')
_uv.uv.foreach_set('vector', [0.01642, 0.4158, 0.1465, 0.4158, 0.1562, 0.476, 0.006686, 0.476, 0.1836, 0.3556, 0.3136, 0.3556, 0.3136, 0.4158, 0.1836, 0.4158, 0.1836, 0.4158, 0.3136, 0.4158, 0.3234, 0.476, 0.1738, 0.476, 0.1744, 0.0494, 0.3228, 0.0494, 0.3228, 0.3025, 0.1744, 0.3025, 0.01643, 0.3556, 0.1465, 0.3556, 0.1465, 0.4158, 0.01642, 0.4158, 0.007215, 0.0494, 0.1557, 0.0494, 0.1557, 0.3025, 0.007215, 0.3025, 0.1608, 0.001828, 0.1557, 0.0494, 0.007215, 0.0494, 0.002071, 0.001828, 0.1744, 0.3025, 0.3228, 0.3025, 0.3136, 0.3556, 0.1836, 0.3556, 0.1738, 0.476, 0.3234, 0.476, 0.3234, 0.5556, 0.1738, 0.5556, 0.006685, 0.5556, 0.1562, 0.5556, 0.1394, 0.5962, 0.02349, 0.5962, 0.007215, 0.3025, 0.1557, 0.3025, 0.1465, 0.3556, 0.01643, 0.3556, 0.01643, 0.3556, 0.1465, 0.3556, 0.1465, 0.4158, 0.01642, 0.4158, 0.007215, 0.0494, 0.1557, 0.0494, 0.1557, 0.3025, 0.007215, 0.3025, 0.006686, 0.476, 0.1562, 0.476, 0.1562, 0.5556, 0.006685, 0.5556, 0.1738, 0.476, 0.3234, 0.476, 0.3234, 0.5556, 0.1738, 0.5556, 0.328, 0.001828, 0.3228, 0.0494, 0.1744, 0.0494, 0.1692, 0.001828, 0.1744, 0.3025, 0.3228, 0.3025, 0.3136, 0.3556, 0.1836, 0.3556, 0.1608, 0.001828, 0.1557, 0.0494, 0.007215, 0.0494, 0.002071, 0.001828, 0.007215, 0.3025, 0.1557, 0.3025, 0.1465, 0.3556, 0.01643, 0.3556, 0.007215, 0.0494, 0.1557, 0.0494, 0.1557, 0.3025, 0.007215, 0.3025, 0.01643, 0.3556, 0.1465, 0.3556, 0.1465, 0.4158, 0.01642, 0.4158, 0.328, 0.001828, 0.3228, 0.0494, 0.1744, 0.0494, 0.1692, 0.001828, 0.328, 0.001828, 0.3228, 0.0494, 0.1744, 0.0494, 0.1692, 0.001828, 0.1744, 0.3025, 0.3228, 0.3025, 0.3136, 0.3556, 0.1836, 0.3556, 0.1608, 0.001828, 0.1557, 0.0494, 0.007215, 0.0494, 0.002071, 0.001828, 0.007215, 0.0494, 0.1557, 0.0494, 0.1557, 0.3025, 0.007215, 0.3025, 0.01643, 0.3556, 0.1465, 0.3556, 0.1465, 0.4158, 0.01642, 0.4158, 0.1744, 0.0494, 0.3228, 0.0494, 0.3228, 0.3025, 0.1744, 0.3025, 0.1744, 0.0494, 0.3228, 0.0494, 0.3228, 0.3025, 0.1744, 0.3025, 0.007215, 0.3025, 0.1557, 0.3025, 0.1465, 0.3556, 0.01643, 0.3556, 0.1836, 0.4158, 0.3136, 0.4158, 0.3234, 0.476, 0.1738, 0.476, 0.007215, 0.3025, 0.1557, 0.3025, 0.1465, 0.3556, 0.01643, 0.3556, 0.1836, 0.4158, 0.3136, 0.4158, 0.3234, 0.476, 0.1738, 0.476, 0.1836, 0.3556, 0.3136, 0.3556, 0.3136, 0.4158, 0.1836, 0.4158, 0.1836, 0.3556, 0.3136, 0.3556, 0.3136, 0.4158, 0.1836, 0.4158, 0.01642, 0.4158, 0.1465, 0.4158, 0.1562, 0.476, 0.006686, 0.476, 0.006686, 0.476, 0.1562, 0.476, 0.1562, 0.5556, 0.006685, 0.5556, 0.1738, 0.5556, 0.3234, 0.5556, 0.3066, 0.5962, 0.1906, 0.5962, 0.01642, 0.4158, 0.1465, 0.4158, 0.1562, 0.476, 0.006686, 0.476, 0.006685, 0.5556, 0.1562, 0.5556, 0.1394, 0.5962, 0.02349, 0.5962, 0.1738, 0.5556, 0.3234, 0.5556, 0.3066, 0.5962, 0.1906, 0.5962, 0.006686, 0.476, 0.1562, 0.476, 0.1562, 0.5556, 0.006685, 0.5556, 0.1738, 0.476, 0.3234, 0.476, 0.3234, 0.5556, 0.1738, 0.5556, 0.01642, 0.4158, 0.1465, 0.4158, 0.1562, 0.476, 0.006686, 0.476, 0.1836, 0.3556, 0.3136, 0.3556, 0.3136, 0.4158, 0.1836, 0.4158, 0.1738, 0.476, 0.3234, 0.476, 0.3234, 0.5556, 0.1738, 0.5556, 0.1836, 0.4158, 0.3136, 0.4158, 0.3234, 0.476, 0.1738, 0.476, 0.006686, 0.476, 0.1562, 0.476, 0.1562, 0.5556, 0.006685, 0.5556, 0.1744, 0.0494, 0.3228, 0.0494, 0.3228, 0.3025, 0.1744, 0.3025, 0.1608, 0.001828, 0.1557, 0.0494, 0.007215, 0.0494, 0.002071, 0.001828, 0.1738, 0.5556, 0.3234, 0.5556, 0.3066, 0.5962, 0.1906, 0.5962, 0.1744, 0.3025, 0.3228, 0.3025, 0.3136, 0.3556, 0.1836, 0.3556, 0.328, 0.001828, 0.3228, 0.0494, 0.1744, 0.0494, 0.1692, 0.001828, 0.006685, 0.5556, 0.1562, 0.5556, 0.1394, 0.5962, 0.02349, 0.5962, 0.1738, 0.5556, 0.3234, 0.5556, 0.3066, 0.5962, 0.1906, 0.5962, 0.006685, 0.5556, 0.1562, 0.5556, 0.1394, 0.5962, 0.02349, 0.5962, 0.6855, 0.9631, 0.5491, 0.9631, 0.5491, 0.9328, 0.6855, 0.9328, 0.5491, 0.9634, 0.6855, 0.9634, 0.6855, 0.9938, 0.5491, 0.9938, 0.5491, 0.9328, 0.6855, 0.9328, 0.6855, 0.9631, 0.5491, 0.9631, 0.5491, 0.9328, 0.6855, 0.9328, 0.6855, 0.9631, 0.5491, 0.9631, 0.6855, 0.9631, 0.5491, 0.9631, 0.5491, 0.9328, 0.6855, 0.9328, 0.5491, 0.9634, 0.6855, 0.9634, 0.6855, 0.9938, 0.5491, 0.9938, 0.6855, 0.9938, 0.5491, 0.9938, 0.5491, 0.9634, 0.6855, 0.9634, 0.6855, 0.9938, 0.5491, 0.9938, 0.5491, 0.9634, 0.6855, 0.9634, 0.9895, 0.8946, 0.659, 0.8946, 0.659, 0.7577, 0.9895, 0.7577, 0.8927, 0.6609, 0.9895, 0.7577, 0.659, 0.7577, 0.7558, 0.6609, 0.8921, 0.9921, 0.7549, 0.9921, 0.6579, 0.8951, 0.989, 0.8951, 0.989, 0.8951, 0.6579, 0.8951, 0.6579, 0.758, 0.989, 0.758, 0.989, 0.758, 0.6579, 0.758, 0.7549, 0.661, 0.8921, 0.661, 0.8927, 0.9914, 0.7558, 0.9914, 0.659, 0.8946, 0.9895, 0.8946, 0.6855, 0.9631, 0.5491, 0.9631, 0.5491, 0.9328, 0.6855, 0.9328, 0.5491, 0.9634, 0.6855, 0.9634, 0.6855, 0.9938, 0.5491, 0.9938, 0.5491, 0.9328, 0.6855, 0.9328, 0.6855, 0.9631, 0.5491, 0.9631, 0.5491, 0.9328, 0.6855, 0.9328, 0.6855, 0.9631, 0.5491, 0.9631, 0.6855, 0.9631, 0.5491, 0.9631, 0.5491, 0.9328, 0.6855, 0.9328, 0.5491, 0.9634, 0.6855, 0.9634, 0.6855, 0.9938, 0.5491, 0.9938, 0.6855, 0.9938, 0.5491, 0.9938, 0.5491, 0.9634, 0.6855, 0.9634, 0.6855, 0.9938, 0.5491, 0.9938, 0.5491, 0.9634, 0.6855, 0.9634, 0.9895, 0.8946, 0.659, 0.8946, 0.659, 0.7577, 0.9895, 0.7577, 0.8927, 0.6609, 0.9895, 0.7577, 0.659, 0.7577, 0.7558, 0.6609, 0.8921, 0.9921, 0.7549, 0.9921, 0.6579, 0.8951, 0.989, 0.8951, 0.989, 0.8951, 0.6579, 0.8951, 0.6579, 0.758, 0.989, 0.758, 0.989, 0.758, 0.6579, 0.758, 0.7549, 0.661, 0.8921, 0.661, 0.8927, 0.9914, 0.7558, 0.9914, 0.659, 0.8946, 0.9895, 0.8946, 0.6855, 0.9631, 0.5491, 0.9631, 0.5491, 0.9328, 0.6855, 0.9328, 0.5491, 0.9634, 0.6855, 0.9634, 0.6855, 0.9938, 0.5491, 0.9938, 0.5491, 0.9328, 0.6855, 0.9328, 0.6855, 0.9631, 0.5491, 0.9631, 0.5491, 0.9328, 0.6855, 0.9328, 0.6855, 0.9631, 0.5491, 0.9631, 0.6855, 0.9631, 0.5491, 0.9631, 0.5491, 0.9328, 0.6855, 0.9328, 0.5491, 0.9634, 0.6855, 0.9634, 0.6855, 0.9938, 0.5491, 0.9938, 0.6855, 0.9938, 0.5491, 0.9938, 0.5491, 0.9634, 0.6855, 0.9634, 0.6855, 0.9938, 0.5491, 0.9938, 0.5491, 0.9634, 0.6855, 0.9634, 0.9895, 0.8946, 0.659, 0.8946, 0.659, 0.7577, 0.9895, 0.7577, 0.8927, 0.6609, 0.9895, 0.7577, 0.659, 0.7577, 0.7558, 0.6609, 0.8921, 0.9921, 0.7549, 0.9921, 0.6579, 0.8951, 0.989, 0.8951, 0.989, 0.8951, 0.6579, 0.8951, 0.6579, 0.758, 0.989, 0.758, 0.989, 0.758, 0.6579, 0.758, 0.7549, 0.661, 0.8921, 0.661, 0.8927, 0.9914, 0.7558, 0.9914, 0.659, 0.8946, 0.9895, 0.8946, 0.6855, 0.9631, 0.5491, 0.9631, 0.5491, 0.9328, 0.6855, 0.9328, 0.5491, 0.9634, 0.6855, 0.9634, 0.6855, 0.9938, 0.5491, 0.9938, 0.5491, 0.9328, 0.6855, 0.9328, 0.6855, 0.9631, 0.5491, 0.9631, 0.5491, 0.9328, 0.6855, 0.9328, 0.6855, 0.9631, 0.5491, 0.9631, 0.6855, 0.9631, 0.5491, 0.9631, 0.5491, 0.9328, 0.6855, 0.9328, 0.5491, 0.9634, 0.6855, 0.9634, 0.6855, 0.9938, 0.5491, 0.9938, 0.6855, 0.9938, 0.5491, 0.9938, 0.5491, 0.9634, 0.6855, 0.9634, 0.6855, 0.9938, 0.5491, 0.9938, 0.5491, 0.9634, 0.6855, 0.9634, 0.9895, 0.8946, 0.659, 0.8946, 0.659, 0.7577, 0.9895, 0.7577, 0.8927, 0.6609, 0.9895, 0.7577, 0.659, 0.7577, 0.7558, 0.6609, 0.8921, 0.9921, 0.7549, 0.9921, 0.6579, 0.8951, 0.989, 0.8951, 0.989, 0.8951, 0.6579, 0.8951, 0.6579, 0.758, 0.989, 0.758, 0.989, 0.758, 0.6579, 0.758, 0.7549, 0.661, 0.8921, 0.661, 0.8927, 0.9914, 0.7558, 0.9914, 0.659, 0.8946, 0.9895, 0.8946, 0.1858, 0.7384, 0.0807, 0.7384, 0.0807, 0.6578, 0.1858, 0.6578, 0.262, 0.9217, 0.1868, 0.9969, 0.08038, 0.9969, 0.005161, 0.9217, 0.005161, 0.8153, 0.08038, 0.7401, 0.1868, 0.7401, 0.262, 0.8153, 0.3436, 0.8153, 0.3436, 0.9217, 0.262, 0.9217, 0.262, 0.8153, 0.3436, 0.8153, 0.3436, 0.9217, 0.262, 0.9217, 0.262, 0.8153, 0.3436, 0.8153, 0.3436, 0.9217, 0.262, 0.9217, 0.262, 0.8153, 0.1858, 0.7384, 0.0807, 0.7384, 0.0807, 0.6578, 0.1858, 0.6578, 0.1858, 0.7384, 0.0807, 0.7384, 0.0807, 0.6578, 0.1858, 0.6578, 0.3436, 0.8153, 0.3436, 0.9217, 0.262, 0.9217, 0.262, 0.8153, 0.1858, 0.7384, 0.0807, 0.7384, 0.0807, 0.6578, 0.1858, 0.6578, 0.1858, 0.7384, 0.0807, 0.7384, 0.0807, 0.6578, 0.1858, 0.6578, 0.262, 0.9217, 0.1868, 0.9969, 0.08038, 0.9969, 0.005161, 0.9217, 0.005161, 0.8153, 0.08038, 0.7401, 0.1868, 0.7401, 0.262, 0.8153, 0.3436, 0.8153, 0.3436, 0.9217, 0.262, 0.9217, 0.262, 0.8153, 0.3436, 0.8153, 0.3436, 0.9217, 0.262, 0.9217, 0.262, 0.8153, 0.3436, 0.8153, 0.3436, 0.9217, 0.262, 0.9217, 0.262, 0.8153, 0.1858, 0.7384, 0.0807, 0.7384, 0.0807, 0.6578, 0.1858, 0.6578, 0.1858, 0.7384, 0.0807, 0.7384, 0.0807, 0.6578, 0.1858, 0.6578, 0.3436, 0.8153, 0.3436, 0.9217, 0.262, 0.9217, 0.262, 0.8153, 0.1858, 0.7384, 0.0807, 0.7384, 0.0807, 0.6578, 0.1858, 0.6578, 0.6855, 0.9631, 0.5491, 0.9631, 0.5491, 0.9328, 0.6855, 0.9328, 0.5491, 0.9634, 0.6855, 0.9634, 0.6855, 0.9938, 0.5491, 0.9938, 0.5491, 0.9328, 0.6855, 0.9328, 0.6855, 0.9631, 0.5491, 0.9631, 0.5491, 0.9328, 0.6855, 0.9328, 0.6855, 0.9631, 0.5491, 0.9631, 0.6855, 0.9631, 0.5491, 0.9631, 0.5491, 0.9328, 0.6855, 0.9328, 0.5491, 0.9634, 0.6855, 0.9634, 0.6855, 0.9938, 0.5491, 0.9938, 0.6855, 0.9938, 0.5491, 0.9938, 0.5491, 0.9634, 0.6855, 0.9634, 0.6855, 0.9938, 0.5491, 0.9938, 0.5491, 0.9634, 0.6855, 0.9634, 0.9895, 0.8946, 0.659, 0.8946, 0.659, 0.7577, 0.9895, 0.7577, 0.8927, 0.6609, 0.9895, 0.7577, 0.659, 0.7577, 0.7558, 0.6609, 0.8921, 0.9921, 0.7549, 0.9921, 0.6579, 0.8951, 0.989, 0.8951, 0.989, 0.8951, 0.6579, 0.8951, 0.6579, 0.758, 0.989, 0.758, 0.989, 0.758, 0.6579, 0.758, 0.7549, 0.661, 0.8921, 0.661, 0.8927, 0.9914, 0.7558, 0.9914, 0.659, 0.8946, 0.9895, 0.8946, 0.6855, 0.9631, 0.5491, 0.9631, 0.5491, 0.9328, 0.6855, 0.9328, 0.5491, 0.9634, 0.6855, 0.9634, 0.6855, 0.9938, 0.5491, 0.9938, 0.5491, 0.9328, 0.6855, 0.9328, 0.6855, 0.9631, 0.5491, 0.9631, 0.5491, 0.9328, 0.6855, 0.9328, 0.6855, 0.9631, 0.5491, 0.9631, 0.6855, 0.9631, 0.5491, 0.9631, 0.5491, 0.9328, 0.6855, 0.9328, 0.5491, 0.9634, 0.6855, 0.9634, 0.6855, 0.9938, 0.5491, 0.9938, 0.6855, 0.9938, 0.5491, 0.9938, 0.5491, 0.9634, 0.6855, 0.9634, 0.6855, 0.9938, 0.5491, 0.9938, 0.5491, 0.9634, 0.6855, 0.9634, 0.9895, 0.8946, 0.659, 0.8946, 0.659, 0.7577, 0.9895, 0.7577, 0.8927, 0.6609, 0.9895, 0.7577, 0.659, 0.7577, 0.7558, 0.6609, 0.8921, 0.9921, 0.7549, 0.9921, 0.6579, 0.8951, 0.989, 0.8951, 0.989, 0.8951, 0.6579, 0.8951, 0.6579, 0.758, 0.989, 0.758, 0.989, 0.758, 0.6579, 0.758, 0.7549, 0.661, 0.8921, 0.661, 0.8927, 0.9914, 0.7558, 0.9914, 0.659, 0.8946, 0.9895, 0.8946, 0.6855, 0.9631, 0.5491, 0.9631, 0.5491, 0.9328, 0.6855, 0.9328, 0.5491, 0.9634, 0.6855, 0.9634, 0.6855, 0.9938, 0.5491, 0.9938, 0.5491, 0.9328, 0.6855, 0.9328, 0.6855, 0.9631, 0.5491, 0.9631, 0.5491, 0.9328, 0.6855, 0.9328, 0.6855, 0.9631, 0.5491, 0.9631, 0.6855, 0.9631, 0.5491, 0.9631, 0.5491, 0.9328, 0.6855, 0.9328, 0.5491, 0.9634, 0.6855, 0.9634, 0.6855, 0.9938, 0.5491, 0.9938, 0.6855, 0.9938, 0.5491, 0.9938, 0.5491, 0.9634, 0.6855, 0.9634, 0.6855, 0.9938, 0.5491, 0.9938, 0.5491, 0.9634, 0.6855, 0.9634, 0.9895, 0.8946, 0.659, 0.8946, 0.659, 0.7577, 0.9895, 0.7577, 0.8927, 0.6609, 0.9895, 0.7577, 0.659, 0.7577, 0.7558, 0.6609, 0.8921, 0.9921, 0.7549, 0.9921, 0.6579, 0.8951, 0.989, 0.8951, 0.989, 0.8951, 0.6579, 0.8951, 0.6579, 0.758, 0.989, 0.758, 0.989, 0.758, 0.6579, 0.758, 0.7549, 0.661, 0.8921, 0.661, 0.8927, 0.9914, 0.7558, 0.9914, 0.659, 0.8946, 0.9895, 0.8946, 0.6855, 0.9631, 0.5491, 0.9631, 0.5491, 0.9328, 0.6855, 0.9328, 0.5491, 0.9634, 0.6855, 0.9634, 0.6855, 0.9938, 0.5491, 0.9938, 0.5491, 0.9328, 0.6855, 0.9328, 0.6855, 0.9631, 0.5491, 0.9631, 0.5491, 0.9328, 0.6855, 0.9328, 0.6855, 0.9631, 0.5491, 0.9631, 0.6855, 0.9631, 0.5491, 0.9631, 0.5491, 0.9328, 0.6855, 0.9328, 0.5491, 0.9634, 0.6855, 0.9634, 0.6855, 0.9938, 0.5491, 0.9938, 0.6855, 0.9938, 0.5491, 0.9938, 0.5491, 0.9634, 0.6855, 0.9634, 0.6855, 0.9938, 0.5491, 0.9938, 0.5491, 0.9634, 0.6855, 0.9634, 0.9895, 0.8946, 0.659, 0.8946, 0.659, 0.7577, 0.9895, 0.7577, 0.8927, 0.6609, 0.9895, 0.7577, 0.659, 0.7577, 0.7558, 0.6609, 0.8921, 0.9921, 0.7549, 0.9921, 0.6579, 0.8951, 0.989, 0.8951, 0.989, 0.8951, 0.6579, 0.8951, 0.6579, 0.758, 0.989, 0.758, 0.989, 0.758, 0.6579, 0.758, 0.7549, 0.661, 0.8921, 0.661, 0.8927, 0.9914, 0.7558, 0.9914, 0.659, 0.8946, 0.9895, 0.8946, 0.01642, 0.4158, 0.1465, 0.4158, 0.1562, 0.476, 0.006686, 0.476, 0.1836, 0.3556, 0.3136, 0.3556, 0.3136, 0.4158, 0.1836, 0.4158, 0.1836, 0.4158, 0.3136, 0.4158, 0.3234, 0.476, 0.1738, 0.476, 0.1744, 0.0494, 0.3228, 0.0494, 0.3228, 0.3025, 0.1744, 0.3025, 0.01643, 0.3556, 0.1465, 0.3556, 0.1465, 0.4158, 0.01642, 0.4158, 0.007215, 0.0494, 0.1557, 0.0494, 0.1557, 0.3025, 0.007215, 0.3025, 0.1608, 0.001828, 0.1557, 0.0494, 0.007215, 0.0494, 0.002071, 0.001828, 0.1744, 0.3025, 0.3228, 0.3025, 0.3136, 0.3556, 0.1836, 0.3556, 0.1738, 0.476, 0.3234, 0.476, 0.3234, 0.5556, 0.1738, 0.5556, 0.006685, 0.5556, 0.1562, 0.5556, 0.1394, 0.5962, 0.02349, 0.5962, 0.007215, 0.3025, 0.1557, 0.3025, 0.1465, 0.3556, 0.01643, 0.3556, 0.01643, 0.3556, 0.1465, 0.3556, 0.1465, 0.4158, 0.01642, 0.4158, 0.007215, 0.0494, 0.1557, 0.0494, 0.1557, 0.3025, 0.007215, 0.3025, 0.006686, 0.476, 0.1562, 0.476, 0.1562, 0.5556, 0.006685, 0.5556, 0.1738, 0.476, 0.3234, 0.476, 0.3234, 0.5556, 0.1738, 0.5556, 0.328, 0.001828, 0.3228, 0.0494, 0.1744, 0.0494, 0.1692, 0.001828, 0.1744, 0.3025, 0.3228, 0.3025, 0.3136, 0.3556, 0.1836, 0.3556, 0.1608, 0.001828, 0.1557, 0.0494, 0.007215, 0.0494, 0.002071, 0.001828, 0.007215, 0.3025, 0.1557, 0.3025, 0.1465, 0.3556, 0.01643, 0.3556, 0.007215, 0.0494, 0.1557, 0.0494, 0.1557, 0.3025, 0.007215, 0.3025, 0.01643, 0.3556, 0.1465, 0.3556, 0.1465, 0.4158, 0.01642, 0.4158, 0.328, 0.001828, 0.3228, 0.0494, 0.1744, 0.0494, 0.1692, 0.001828, 0.328, 0.001828, 0.3228, 0.0494, 0.1744, 0.0494, 0.1692, 0.001828, 0.1744, 0.3025, 0.3228, 0.3025, 0.3136, 0.3556, 0.1836, 0.3556, 0.1608, 0.001828, 0.1557, 0.0494, 0.007215, 0.0494, 0.002071, 0.001828, 0.007215, 0.0494, 0.1557, 0.0494, 0.1557, 0.3025, 0.007215, 0.3025, 0.01643, 0.3556, 0.1465, 0.3556, 0.1465, 0.4158, 0.01642, 0.4158, 0.1744, 0.0494, 0.3228, 0.0494, 0.3228, 0.3025, 0.1744, 0.3025, 0.1744, 0.0494, 0.3228, 0.0494, 0.3228, 0.3025, 0.1744, 0.3025, 0.007215, 0.3025, 0.1557, 0.3025, 0.1465, 0.3556, 0.01643, 0.3556, 0.1836, 0.4158, 0.3136, 0.4158, 0.3234, 0.476, 0.1738, 0.476, 0.007215, 0.3025, 0.1557, 0.3025, 0.1465, 0.3556, 0.01643, 0.3556, 0.1836, 0.4158, 0.3136, 0.4158, 0.3234, 0.476, 0.1738, 0.476, 0.1836, 0.3556, 0.3136, 0.3556, 0.3136, 0.4158, 0.1836, 0.4158, 0.1836, 0.3556, 0.3136, 0.3556, 0.3136, 0.4158, 0.1836, 0.4158, 0.01642, 0.4158, 0.1465, 0.4158, 0.1562, 0.476, 0.006686, 0.476, 0.006686, 0.476, 0.1562, 0.476, 0.1562, 0.5556, 0.006685, 0.5556, 0.1738, 0.5556, 0.3234, 0.5556, 0.3066, 0.5962, 0.1906, 0.5962, 0.01642, 0.4158, 0.1465, 0.4158, 0.1562, 0.476, 0.006686, 0.476, 0.006685, 0.5556, 0.1562, 0.5556, 0.1394, 0.5962, 0.02349, 0.5962, 0.1738, 0.5556, 0.3234, 0.5556, 0.3066, 0.5962, 0.1906, 0.5962, 0.006686, 0.476, 0.1562, 0.476, 0.1562, 0.5556, 0.006685, 0.5556, 0.1738, 0.476, 0.3234, 0.476, 0.3234, 0.5556, 0.1738, 0.5556, 0.01642, 0.4158, 0.1465, 0.4158, 0.1562, 0.476, 0.006686, 0.476, 0.1836, 0.3556, 0.3136, 0.3556, 0.3136, 0.4158, 0.1836, 0.4158, 0.1738, 0.476, 0.3234, 0.476, 0.3234, 0.5556, 0.1738, 0.5556, 0.1836, 0.4158, 0.3136, 0.4158, 0.3234, 0.476, 0.1738, 0.476, 0.006686, 0.476, 0.1562, 0.476, 0.1562, 0.5556, 0.006685, 0.5556, 0.1744, 0.0494, 0.3228, 0.0494, 0.3228, 0.3025, 0.1744, 0.3025, 0.1608, 0.001828, 0.1557, 0.0494, 0.007215, 0.0494, 0.002071, 0.001828, 0.1738, 0.5556, 0.3234, 0.5556, 0.3066, 0.5962, 0.1906, 0.5962, 0.1744, 0.3025, 0.3228, 0.3025, 0.3136, 0.3556, 0.1836, 0.3556, 0.328, 0.001828, 0.3228, 0.0494, 0.1744, 0.0494, 0.1692, 0.001828, 0.006685, 0.5556, 0.1562, 0.5556, 0.1394, 0.5962, 0.02349, 0.5962, 0.1738, 0.5556, 0.3234, 0.5556, 0.3066, 0.5962, 0.1906, 0.5962, 0.006685, 0.5556, 0.1562, 0.5556, 0.1394, 0.5962, 0.02349, 0.5962, 0.01642, 0.4158, 0.1465, 0.4158, 0.1562, 0.476, 0.006686, 0.476, 0.1836, 0.3556, 0.3136, 0.3556, 0.3136, 0.4158, 0.1836, 0.4158, 0.1836, 0.4158, 0.3136, 0.4158, 0.3234, 0.476, 0.1738, 0.476, 0.1744, 0.0494, 0.3228, 0.0494, 0.3228, 0.3025, 0.1744, 0.3025, 0.01643, 0.3556, 0.1465, 0.3556, 0.1465, 0.4158, 0.01642, 0.4158, 0.007215, 0.0494, 0.1557, 0.0494, 0.1557, 0.3025, 0.007215, 0.3025, 0.1608, 0.001828, 0.1557, 0.0494, 0.007215, 0.0494, 0.002071, 0.001828, 0.1744, 0.3025, 0.3228, 0.3025, 0.3136, 0.3556, 0.1836, 0.3556, 0.1738, 0.476, 0.3234, 0.476, 0.3234, 0.5556, 0.1738, 0.5556, 0.006685, 0.5556, 0.1562, 0.5556, 0.1394, 0.5962, 0.02349, 0.5962, 0.007215, 0.3025, 0.1557, 0.3025, 0.1465, 0.3556, 0.01643, 0.3556, 0.01643, 0.3556, 0.1465, 0.3556, 0.1465, 0.4158, 0.01642, 0.4158, 0.007215, 0.0494, 0.1557, 0.0494, 0.1557, 0.3025, 0.007215, 0.3025, 0.006686, 0.476, 0.1562, 0.476, 0.1562, 0.5556, 0.006685, 0.5556, 0.1738, 0.476, 0.3234, 0.476, 0.3234, 0.5556, 0.1738, 0.5556, 0.328, 0.001828, 0.3228, 0.0494, 0.1744, 0.0494, 0.1692, 0.001828, 0.1744, 0.3025, 0.3228, 0.3025, 0.3136, 0.3556, 0.1836, 0.3556, 0.1608, 0.001828, 0.1557, 0.0494, 0.007215, 0.0494, 0.002071, 0.001828, 0.007215, 0.3025, 0.1557, 0.3025, 0.1465, 0.3556, 0.01643, 0.3556, 0.007215, 0.0494, 0.1557, 0.0494, 0.1557, 0.3025, 0.007215, 0.3025, 0.01643, 0.3556, 0.1465, 0.3556, 0.1465, 0.4158, 0.01642, 0.4158, 0.328, 0.001828, 0.3228, 0.0494, 0.1744, 0.0494, 0.1692, 0.001828, 0.328, 0.001828, 0.3228, 0.0494, 0.1744, 0.0494, 0.1692, 0.001828, 0.1744, 0.3025, 0.3228, 0.3025, 0.3136, 0.3556, 0.1836, 0.3556, 0.1608, 0.001828, 0.1557, 0.0494, 0.007215, 0.0494, 0.002071, 0.001828, 0.007215, 0.0494, 0.1557, 0.0494, 0.1557, 0.3025, 0.007215, 0.3025, 0.01643, 0.3556, 0.1465, 0.3556, 0.1465, 0.4158, 0.01642, 0.4158, 0.1744, 0.0494, 0.3228, 0.0494, 0.3228, 0.3025, 0.1744, 0.3025, 0.1744, 0.0494, 0.3228, 0.0494, 0.3228, 0.3025, 0.1744, 0.3025, 0.007215, 0.3025, 0.1557, 0.3025, 0.1465, 0.3556, 0.01643, 0.3556, 0.1836, 0.4158, 0.3136, 0.4158, 0.3234, 0.476, 0.1738, 0.476, 0.007215, 0.3025, 0.1557, 0.3025, 0.1465, 0.3556, 0.01643, 0.3556, 0.1836, 0.4158, 0.3136, 0.4158, 0.3234, 0.476, 0.1738, 0.476, 0.1836, 0.3556, 0.3136, 0.3556, 0.3136, 0.4158, 0.1836, 0.4158, 0.1836, 0.3556, 0.3136, 0.3556, 0.3136, 0.4158, 0.1836, 0.4158, 0.01642, 0.4158, 0.1465, 0.4158, 0.1562, 0.476, 0.006686, 0.476, 0.006686, 0.476, 0.1562, 0.476, 0.1562, 0.5556, 0.006685, 0.5556, 0.1738, 0.5556, 0.3234, 0.5556, 0.3066, 0.5962, 0.1906, 0.5962, 0.01642, 0.4158, 0.1465, 0.4158, 0.1562, 0.476, 0.006686, 0.476, 0.006685, 0.5556, 0.1562, 0.5556, 0.1394, 0.5962, 0.02349, 0.5962, 0.1738, 0.5556, 0.3234, 0.5556, 0.3066, 0.5962, 0.1906, 0.5962, 0.006686, 0.476, 0.1562, 0.476, 0.1562, 0.5556, 0.006685, 0.5556, 0.1738, 0.476, 0.3234, 0.476, 0.3234, 0.5556, 0.1738, 0.5556, 0.01642, 0.4158, 0.1465, 0.4158, 0.1562, 0.476, 0.006686, 0.476, 0.1836, 0.3556, 0.3136, 0.3556, 0.3136, 0.4158, 0.1836, 0.4158, 0.1738, 0.476, 0.3234, 0.476, 0.3234, 0.5556, 0.1738, 0.5556, 0.1836, 0.4158, 0.3136, 0.4158, 0.3234, 0.476, 0.1738, 0.476, 0.006686, 0.476, 0.1562, 0.476, 0.1562, 0.5556, 0.006685, 0.5556, 0.1744, 0.0494, 0.3228, 0.0494, 0.3228, 0.3025, 0.1744, 0.3025, 0.1608, 0.001828, 0.1557, 0.0494, 0.007215, 0.0494, 0.002071, 0.001828, 0.1738, 0.5556, 0.3234, 0.5556, 0.3066, 0.5962, 0.1906, 0.5962, 0.1744, 0.3025, 0.3228, 0.3025, 0.3136, 0.3556, 0.1836, 0.3556, 0.328, 0.001828, 0.3228, 0.0494, 0.1744, 0.0494, 0.1692, 0.001828, 0.006685, 0.5556, 0.1562, 0.5556, 0.1394, 0.5962, 0.02349, 0.5962, 0.1738, 0.5556, 0.3234, 0.5556, 0.3066, 0.5962, 0.1906, 0.5962, 0.006685, 0.5556, 0.1562, 0.5556, 0.1394, 0.5962, 0.02349, 0.5962, 0.6855, 0.9631, 0.5491, 0.9631, 0.5491, 0.9328, 0.6855, 0.9328, 0.5491, 0.9634, 0.6855, 0.9634, 0.6855, 0.9938, 0.5491, 0.9938, 0.5491, 0.9328, 0.6855, 0.9328, 0.6855, 0.9631, 0.5491, 0.9631, 0.5491, 0.9328, 0.6855, 0.9328, 0.6855, 0.9631, 0.5491, 0.9631, 0.6855, 0.9631, 0.5491, 0.9631, 0.5491, 0.9328, 0.6855, 0.9328, 0.5491, 0.9634, 0.6855, 0.9634, 0.6855, 0.9938, 0.5491, 0.9938, 0.6855, 0.9938, 0.5491, 0.9938, 0.5491, 0.9634, 0.6855, 0.9634, 0.6855, 0.9938, 0.5491, 0.9938, 0.5491, 0.9634, 0.6855, 0.9634, 0.9895, 0.8946, 0.659, 0.8946, 0.659, 0.7577, 0.9895, 0.7577, 0.8927, 0.6609, 0.9895, 0.7577, 0.659, 0.7577, 0.7558, 0.6609, 0.8921, 0.9921, 0.7549, 0.9921, 0.6579, 0.8951, 0.989, 0.8951, 0.989, 0.8951, 0.6579, 0.8951, 0.6579, 0.758, 0.989, 0.758, 0.989, 0.758, 0.6579, 0.758, 0.7549, 0.661, 0.8921, 0.661, 0.8927, 0.9914, 0.7558, 0.9914, 0.659, 0.8946, 0.9895, 0.8946, 0.6855, 0.9631, 0.5491, 0.9631, 0.5491, 0.9328, 0.6855, 0.9328, 0.5491, 0.9634, 0.6855, 0.9634, 0.6855, 0.9938, 0.5491, 0.9938, 0.5491, 0.9328, 0.6855, 0.9328, 0.6855, 0.9631, 0.5491, 0.9631, 0.5491, 0.9328, 0.6855, 0.9328, 0.6855, 0.9631, 0.5491, 0.9631, 0.6855, 0.9631, 0.5491, 0.9631, 0.5491, 0.9328, 0.6855, 0.9328, 0.5491, 0.9634, 0.6855, 0.9634, 0.6855, 0.9938, 0.5491, 0.9938, 0.6855, 0.9938, 0.5491, 0.9938, 0.5491, 0.9634, 0.6855, 0.9634, 0.6855, 0.9938, 0.5491, 0.9938, 0.5491, 0.9634, 0.6855, 0.9634, 0.9895, 0.8946, 0.659, 0.8946, 0.659, 0.7577, 0.9895, 0.7577, 0.8927, 0.6609, 0.9895, 0.7577, 0.659, 0.7577, 0.7558, 0.6609, 0.8921, 0.9921, 0.7549, 0.9921, 0.6579, 0.8951, 0.989, 0.8951, 0.989, 0.8951, 0.6579, 0.8951, 0.6579, 0.758, 0.989, 0.758, 0.989, 0.758, 0.6579, 0.758, 0.7549, 0.661, 0.8921, 0.661, 0.8927, 0.9914, 0.7558, 0.9914, 0.659, 0.8946, 0.9895, 0.8946, 0.6855, 0.9631, 0.5491, 0.9631, 0.5491, 0.9328, 0.6855, 0.9328, 0.5491, 0.9634, 0.6855, 0.9634, 0.6855, 0.9938, 0.5491, 0.9938, 0.5491, 0.9328, 0.6855, 0.9328, 0.6855, 0.9631, 0.5491, 0.9631, 0.5491, 0.9328, 0.6855, 0.9328, 0.6855, 0.9631, 0.5491, 0.9631, 0.6855, 0.9631, 0.5491, 0.9631, 0.5491, 0.9328, 0.6855, 0.9328, 0.5491, 0.9634, 0.6855, 0.9634, 0.6855, 0.9938, 0.5491, 0.9938, 0.6855, 0.9938, 0.5491, 0.9938, 0.5491, 0.9634, 0.6855, 0.9634, 0.6855, 0.9938, 0.5491, 0.9938, 0.5491, 0.9634, 0.6855, 0.9634, 0.9895, 0.8946, 0.659, 0.8946, 0.659, 0.7577, 0.9895, 0.7577, 0.8927, 0.6609, 0.9895, 0.7577, 0.659, 0.7577, 0.7558, 0.6609, 0.8921, 0.9921, 0.7549, 0.9921, 0.6579, 0.8951, 0.989, 0.8951, 0.989, 0.8951, 0.6579, 0.8951, 0.6579, 0.758, 0.989, 0.758, 0.989, 0.758, 0.6579, 0.758, 0.7549, 0.661, 0.8921, 0.661, 0.8927, 0.9914, 0.7558, 0.9914, 0.659, 0.8946, 0.9895, 0.8946, 0.6855, 0.9631, 0.5491, 0.9631, 0.5491, 0.9328, 0.6855, 0.9328, 0.5491, 0.9634, 0.6855, 0.9634, 0.6855, 0.9938, 0.5491, 0.9938, 0.5491, 0.9328, 0.6855, 0.9328, 0.6855, 0.9631, 0.5491, 0.9631, 0.5491, 0.9328, 0.6855, 0.9328, 0.6855, 0.9631, 0.5491, 0.9631, 0.6855, 0.9631, 0.5491, 0.9631, 0.5491, 0.9328, 0.6855, 0.9328, 0.5491, 0.9634, 0.6855, 0.9634, 0.6855, 0.9938, 0.5491, 0.9938, 0.6855, 0.9938, 0.5491, 0.9938, 0.5491, 0.9634, 0.6855, 0.9634, 0.6855, 0.9938, 0.5491, 0.9938, 0.5491, 0.9634, 0.6855, 0.9634, 0.9895, 0.8946, 0.659, 0.8946, 0.659, 0.7577, 0.9895, 0.7577, 0.8927, 0.6609, 0.9895, 0.7577, 0.659, 0.7577, 0.7558, 0.6609, 0.8921, 0.9921, 0.7549, 0.9921, 0.6579, 0.8951, 0.989, 0.8951, 0.989, 0.8951, 0.6579, 0.8951, 0.6579, 0.758, 0.989, 0.758, 0.989, 0.758, 0.6579, 0.758, 0.7549, 0.661, 0.8921, 0.661, 0.8927, 0.9914, 0.7558, 0.9914, 0.659, 0.8946, 0.9895, 0.8946, 0.1858, 0.7384, 0.0807, 0.7384, 0.0807, 0.6578, 0.1858, 0.6578, 0.262, 0.9217, 0.1868, 0.9969, 0.08038, 0.9969, 0.005161, 0.9217, 0.005161, 0.8153, 0.08038, 0.7401, 0.1868, 0.7401, 0.262, 0.8153, 0.3436, 0.8153, 0.3436, 0.9217, 0.262, 0.9217, 0.262, 0.8153, 0.3436, 0.8153, 0.3436, 0.9217, 0.262, 0.9217, 0.262, 0.8153, 0.3436, 0.8153, 0.3436, 0.9217, 0.262, 0.9217, 0.262, 0.8153, 0.1858, 0.7384, 0.0807, 0.7384, 0.0807, 0.6578, 0.1858, 0.6578, 0.1858, 0.7384, 0.0807, 0.7384, 0.0807, 0.6578, 0.1858, 0.6578, 0.3436, 0.8153, 0.3436, 0.9217, 0.262, 0.9217, 0.262, 0.8153, 0.1858, 0.7384, 0.0807, 0.7384, 0.0807, 0.6578, 0.1858, 0.6578, 0.1858, 0.7384, 0.0807, 0.7384, 0.0807, 0.6578, 0.1858, 0.6578, 0.262, 0.9217, 0.1868, 0.9969, 0.08038, 0.9969, 0.005161, 0.9217, 0.005161, 0.8153, 0.08038, 0.7401, 0.1868, 0.7401, 0.262, 0.8153, 0.3436, 0.8153, 0.3436, 0.9217, 0.262, 0.9217, 0.262, 0.8153, 0.3436, 0.8153, 0.3436, 0.9217, 0.262, 0.9217, 0.262, 0.8153, 0.3436, 0.8153, 0.3436, 0.9217, 0.262, 0.9217, 0.262, 0.8153, 0.1858, 0.7384, 0.0807, 0.7384, 0.0807, 0.6578, 0.1858, 0.6578, 0.1858, 0.7384, 0.0807, 0.7384, 0.0807, 0.6578, 0.1858, 0.6578, 0.262, 0.9217, 0.262, 0.8153, 0.3436, 0.8153, 0.3436, 0.9217, 0.1858, 0.7384, 0.0807, 0.7384, 0.0807, 0.6578, 0.1858, 0.6578, 0.6855, 0.9631, 0.5491, 0.9631, 0.5491, 0.9328, 0.6855, 0.9328, 0.5491, 0.9634, 0.6855, 0.9634, 0.6855, 0.9938, 0.5491, 0.9938, 0.5491, 0.9328, 0.6855, 0.9328, 0.6855, 0.9631, 0.5491, 0.9631, 0.5491, 0.9328, 0.6855, 0.9328, 0.6855, 0.9631, 0.5491, 0.9631, 0.6855, 0.9631, 0.5491, 0.9631, 0.5491, 0.9328, 0.6855, 0.9328, 0.5491, 0.9634, 0.6855, 0.9634, 0.6855, 0.9938, 0.5491, 0.9938, 0.6855, 0.9938, 0.5491, 0.9938, 0.5491, 0.9634, 0.6855, 0.9634, 0.6855, 0.9938, 0.5491, 0.9938, 0.5491, 0.9634, 0.6855, 0.9634, 0.9895, 0.8946, 0.659, 0.8946, 0.659, 0.7577, 0.9895, 0.7577, 0.8927, 0.6609, 0.9895, 0.7577, 0.659, 0.7577, 0.7558, 0.6609, 0.8921, 0.9921, 0.7549, 0.9921, 0.6579, 0.8951, 0.989, 0.8951, 0.989, 0.8951, 0.6579, 0.8951, 0.6579, 0.758, 0.989, 0.758, 0.989, 0.758, 0.6579, 0.758, 0.7549, 0.661, 0.8921, 0.661, 0.8927, 0.9914, 0.7558, 0.9914, 0.659, 0.8946, 0.9895, 0.8946, 0.6855, 0.9631, 0.5491, 0.9631, 0.5491, 0.9328, 0.6855, 0.9328, 0.5491, 0.9634, 0.6855, 0.9634, 0.6855, 0.9938, 0.5491, 0.9938, 0.5491, 0.9328, 0.6855, 0.9328, 0.6855, 0.9631, 0.5491, 0.9631, 0.5491, 0.9328, 0.6855, 0.9328, 0.6855, 0.9631, 0.5491, 0.9631, 0.6855, 0.9631, 0.5491, 0.9631, 0.5491, 0.9328, 0.6855, 0.9328, 0.5491, 0.9634, 0.6855, 0.9634, 0.6855, 0.9938, 0.5491, 0.9938, 0.6855, 0.9938, 0.5491, 0.9938, 0.5491, 0.9634, 0.6855, 0.9634, 0.6855, 0.9938, 0.5491, 0.9938, 0.5491, 0.9634, 0.6855, 0.9634, 0.9895, 0.8946, 0.659, 0.8946, 0.659, 0.7577, 0.9895, 0.7577, 0.8927, 0.6609, 0.9895, 0.7577, 0.659, 0.7577, 0.7558, 0.6609, 0.8921, 0.9921, 0.7549, 0.9921, 0.6579, 0.8951, 0.989, 0.8951, 0.989, 0.8951, 0.6579, 0.8951, 0.6579, 0.758, 0.989, 0.758, 0.989, 0.758, 0.6579, 0.758, 0.7549, 0.661, 0.8921, 0.661, 0.8927, 0.9914, 0.7558, 0.9914, 0.659, 0.8946, 0.9895, 0.8946, 0.6855, 0.9631, 0.5491, 0.9631, 0.5491, 0.9328, 0.6855, 0.9328, 0.5491, 0.9634, 0.6855, 0.9634, 0.6855, 0.9938, 0.5491, 0.9938, 0.5491, 0.9328, 0.6855, 0.9328, 0.6855, 0.9631, 0.5491, 0.9631, 0.5491, 0.9328, 0.6855, 0.9328, 0.6855, 0.9631, 0.5491, 0.9631, 0.6855, 0.9631, 0.5491, 0.9631, 0.5491, 0.9328, 0.6855, 0.9328, 0.5491, 0.9634, 0.6855, 0.9634, 0.6855, 0.9938, 0.5491, 0.9938, 0.6855, 0.9938, 0.5491, 0.9938, 0.5491, 0.9634, 0.6855, 0.9634, 0.6855, 0.9938, 0.5491, 0.9938, 0.5491, 0.9634, 0.6855, 0.9634, 0.9895, 0.8946, 0.659, 0.8946, 0.659, 0.7577, 0.9895, 0.7577, 0.8927, 0.6609, 0.9895, 0.7577, 0.659, 0.7577, 0.7558, 0.6609, 0.8921, 0.9921, 0.7549, 0.9921, 0.6579, 0.8951, 0.989, 0.8951, 0.989, 0.8951, 0.6579, 0.8951, 0.6579, 0.758, 0.989, 0.758, 0.989, 0.758, 0.6579, 0.758, 0.7549, 0.661, 0.8921, 0.661, 0.8927, 0.9914, 0.7558, 0.9914, 0.659, 0.8946, 0.9895, 0.8946, 0.6855, 0.9631, 0.5491, 0.9631, 0.5491, 0.9328, 0.6855, 0.9328, 0.5491, 0.9634, 0.6855, 0.9634, 0.6855, 0.9938, 0.5491, 0.9938, 0.5491, 0.9328, 0.6855, 0.9328, 0.6855, 0.9631, 0.5491, 0.9631, 0.5491, 0.9328, 0.6855, 0.9328, 0.6855, 0.9631, 0.5491, 0.9631, 0.6855, 0.9631, 0.5491, 0.9631, 0.5491, 0.9328, 0.6855, 0.9328, 0.5491, 0.9634, 0.6855, 0.9634, 0.6855, 0.9938, 0.5491, 0.9938, 0.6855, 0.9938, 0.5491, 0.9938, 0.5491, 0.9634, 0.6855, 0.9634, 0.6855, 0.9938, 0.5491, 0.9938, 0.5491, 0.9634, 0.6855, 0.9634, 0.9895, 0.8946, 0.659, 0.8946, 0.659, 0.7577, 0.9895, 0.7577, 0.8927, 0.6609, 0.9895, 0.7577, 0.659, 0.7577, 0.7558, 0.6609, 0.8921, 0.9921, 0.7549, 0.9921, 0.6579, 0.8951, 0.989, 0.8951, 0.989, 0.8951, 0.6579, 0.8951, 0.6579, 0.758, 0.989, 0.758, 0.989, 0.758, 0.6579, 0.758, 0.7549, 0.661, 0.8921, 0.661, 0.8927, 0.9914, 0.7558, 0.9914, 0.659, 0.8946, 0.9895, 0.8946, 0.01642, 0.4158, 0.1465, 0.4158, 0.1562, 0.476, 0.006686, 0.476, 0.1836, 0.3556, 0.3136, 0.3556, 0.3136, 0.4158, 0.1836, 0.4158, 0.1836, 0.4158, 0.3136, 0.4158, 0.3234, 0.476, 0.1738, 0.476, 0.1744, 0.0494, 0.3228, 0.0494, 0.3228, 0.3025, 0.1744, 0.3025, 0.01643, 0.3556, 0.1465, 0.3556, 0.1465, 0.4158, 0.01642, 0.4158, 0.007215, 0.0494, 0.1557, 0.0494, 0.1557, 0.3025, 0.007215, 0.3025, 0.1608, 0.001828, 0.1557, 0.0494, 0.007215, 0.0494, 0.002071, 0.001828, 0.1744, 0.3025, 0.3228, 0.3025, 0.3136, 0.3556, 0.1836, 0.3556, 0.1738, 0.476, 0.3234, 0.476, 0.3234, 0.5556, 0.1738, 0.5556, 0.006685, 0.5556, 0.1562, 0.5556, 0.1394, 0.5962, 0.02349, 0.5962, 0.007215, 0.3025, 0.1557, 0.3025, 0.1465, 0.3556, 0.01643, 0.3556, 0.01643, 0.3556, 0.1465, 0.3556, 0.1465, 0.4158, 0.01642, 0.4158, 0.007215, 0.0494, 0.1557, 0.0494, 0.1557, 0.3025, 0.007215, 0.3025, 0.006686, 0.476, 0.1562, 0.476, 0.1562, 0.5556, 0.006685, 0.5556, 0.1738, 0.476, 0.3234, 0.476, 0.3234, 0.5556, 0.1738, 0.5556, 0.328, 0.001828, 0.3228, 0.0494, 0.1744, 0.0494, 0.1692, 0.001828, 0.1744, 0.3025, 0.3228, 0.3025, 0.3136, 0.3556, 0.1836, 0.3556, 0.1608, 0.001828, 0.1557, 0.0494, 0.007215, 0.0494, 0.002071, 0.001828, 0.007215, 0.3025, 0.1557, 0.3025, 0.1465, 0.3556, 0.01643, 0.3556, 0.007215, 0.0494, 0.1557, 0.0494, 0.1557, 0.3025, 0.007215, 0.3025, 0.01643, 0.3556, 0.1465, 0.3556, 0.1465, 0.4158, 0.01642, 0.4158, 0.328, 0.001828, 0.3228, 0.0494, 0.1744, 0.0494, 0.1692, 0.001828, 0.328, 0.001828, 0.3228, 0.0494, 0.1744, 0.0494, 0.1692, 0.001828, 0.1744, 0.3025, 0.3228, 0.3025, 0.3136, 0.3556, 0.1836, 0.3556, 0.1608, 0.001828, 0.1557, 0.0494, 0.007215, 0.0494, 0.002071, 0.001828, 0.007215, 0.0494, 0.1557, 0.0494, 0.1557, 0.3025, 0.007215, 0.3025, 0.01643, 0.3556, 0.1465, 0.3556, 0.1465, 0.4158, 0.01642, 0.4158, 0.1744, 0.0494, 0.3228, 0.0494, 0.3228, 0.3025, 0.1744, 0.3025, 0.1744, 0.0494, 0.3228, 0.0494, 0.3228, 0.3025, 0.1744, 0.3025, 0.007215, 0.3025, 0.1557, 0.3025, 0.1465, 0.3556, 0.01643, 0.3556, 0.1836, 0.4158, 0.3136, 0.4158, 0.3234, 0.476, 0.1738, 0.476, 0.007215, 0.3025, 0.1557, 0.3025, 0.1465, 0.3556, 0.01643, 0.3556, 0.1836, 0.4158, 0.3136, 0.4158, 0.3234, 0.476, 0.1738, 0.476, 0.1836, 0.3556, 0.3136, 0.3556, 0.3136, 0.4158, 0.1836, 0.4158, 0.1836, 0.3556, 0.3136, 0.3556, 0.3136, 0.4158, 0.1836, 0.4158, 0.01642, 0.4158, 0.1465, 0.4158, 0.1562, 0.476, 0.006686, 0.476, 0.006686, 0.476, 0.1562, 0.476, 0.1562, 0.5556, 0.006685, 0.5556, 0.1738, 0.5556, 0.3234, 0.5556, 0.3066, 0.5962, 0.1906, 0.5962, 0.01642, 0.4158, 0.1465, 0.4158, 0.1562, 0.476, 0.006686, 0.476, 0.006685, 0.5556, 0.1562, 0.5556, 0.1394, 0.5962, 0.02349, 0.5962, 0.1738, 0.5556, 0.3234, 0.5556, 0.3066, 0.5962, 0.1906, 0.5962, 0.006686, 0.476, 0.1562, 0.476, 0.1562, 0.5556, 0.006685, 0.5556, 0.1738, 0.476, 0.3234, 0.476, 0.3234, 0.5556, 0.1738, 0.5556, 0.01642, 0.4158, 0.1465, 0.4158, 0.1562, 0.476, 0.006686, 0.476, 0.1836, 0.3556, 0.3136, 0.3556, 0.3136, 0.4158, 0.1836, 0.4158, 0.1738, 0.476, 0.3234, 0.476, 0.3234, 0.5556, 0.1738, 0.5556, 0.1836, 0.4158, 0.3136, 0.4158, 0.3234, 0.476, 0.1738, 0.476, 0.006686, 0.476, 0.1562, 0.476, 0.1562, 0.5556, 0.006685, 0.5556, 0.1744, 0.0494, 0.3228, 0.0494, 0.3228, 0.3025, 0.1744, 0.3025, 0.1608, 0.001828, 0.1557, 0.0494, 0.007215, 0.0494, 0.002071, 0.001828, 0.1738, 0.5556, 0.3234, 0.5556, 0.3066, 0.5962, 0.1906, 0.5962, 0.1744, 0.3025, 0.3228, 0.3025, 0.3136, 0.3556, 0.1836, 0.3556, 0.328, 0.001828, 0.3228, 0.0494, 0.1744, 0.0494, 0.1692, 0.001828, 0.006685, 0.5556, 0.1562, 0.5556, 0.1394, 0.5962, 0.02349, 0.5962, 0.1738, 0.5556, 0.3234, 0.5556, 0.3066, 0.5962, 0.1906, 0.5962, 0.006685, 0.5556, 0.1562, 0.5556, 0.1394, 0.5962, 0.02349, 0.5962, 0.5502, 0.3513, 0.3315, 0.295, 0.4004, 0.3784, 0.5746, 0.4152, 0.5511, 0.5649, 0.6084, 0.5482, 0.6212, 0.4811, 0.5758, 0.4943, 0.1582, 0.5359, 0.1723, 0.5359, 0.1723, 0.55, 0.1582, 0.55, 0.3315, 0.6196, 0.5511, 0.5649, 0.5758, 0.4943, 0.4032, 0.5387, 0.1582, 0.5359, 0.1723, 0.5359, 0.1723, 0.55, 0.1582, 0.55, 0.4144, 0.5305, 0.5632, 0.4886, 0.5635, 0.4225, 0.4144, 0.3855, 0.1582, 0.5359, 0.1723, 0.5359, 0.1723, 0.55, 0.1582, 0.55, 0.1582, 0.5359, 0.1723, 0.5359, 0.1723, 0.55, 0.1582, 0.55, 0.5502, 0.3513, 0.3315, 0.295, 0.4004, 0.3784, 0.5746, 0.4152, 0.1582, 0.5359, 0.1723, 0.5359, 0.1723, 0.55, 0.1582, 0.55, 0.6072, 0.3675, 0.5502, 0.3513, 0.5746, 0.4152, 0.6205, 0.4254, 0.5758, 0.4943, 0.6212, 0.4811, 0.6205, 0.4254, 0.5746, 0.4152, 0.1582, 0.5359, 0.1723, 0.5359, 0.1723, 0.55, 0.1582, 0.55, 0.1582, 0.5359, 0.1723, 0.5359, 0.1723, 0.55, 0.1582, 0.55, 0.1582, 0.5359, 0.1723, 0.5359, 0.1723, 0.55, 0.1582, 0.55, 0.1582, 0.5359, 0.1723, 0.5359, 0.1723, 0.55, 0.1582, 0.55, 0.4144, 0.5305, 0.5632, 0.4886, 0.5635, 0.4225, 0.4144, 0.3855, 0.1582, 0.5359, 0.1723, 0.5359, 0.1723, 0.55, 0.1582, 0.55, 0.1582, 0.5359, 0.1723, 0.5359, 0.1723, 0.55, 0.1582, 0.55, 0.5502, 0.3513, 0.3315, 0.295, 0.4004, 0.3784, 0.5746, 0.4152, 0.1582, 0.5359, 0.1723, 0.5359, 0.1723, 0.55, 0.1582, 0.55, 0.1582, 0.5359, 0.1723, 0.5359, 0.1723, 0.55, 0.1582, 0.55, 0.1582, 0.5359, 0.1723, 0.5359, 0.1723, 0.55, 0.1582, 0.55, 0.6018, 0.09614, 0.9071, 0.093, 0.9998, 0.1435, 0.5522, 0.1435, 0.1582, 0.5359, 0.1723, 0.5359, 0.1723, 0.55, 0.1582, 0.55, 0.4144, 0.5305, 0.5632, 0.4886, 0.5635, 0.4225, 0.4144, 0.3855, 0.3523, 0.6181, 0.6441, 0.7036, 0.6441, 0.8879, 0.3523, 0.9733, 0.1653, 0.55, 0.1703, 0.5479, 0.1723, 0.543, 0.1703, 0.538, 0.1653, 0.5359, 0.1603, 0.538, 0.1582, 0.543, 0.1603, 0.5479, 0.1582, 0.5359, 0.1723, 0.5359, 0.1723, 0.55, 0.1582, 0.55, 0.1582, 0.5359, 0.1723, 0.5359, 0.1723, 0.55, 0.1582, 0.55, 0.3523, 0.6181, 0.6441, 0.7036, 0.6441, 0.8879, 0.3523, 0.9733, 0.6072, 0.3675, 0.5502, 0.3513, 0.5746, 0.4152, 0.6205, 0.4254, 0.5511, 0.5649, 0.6084, 0.5482, 0.6212, 0.4811, 0.5758, 0.4943, 0.8794, 0.4717, 0.7075, 0.47, 0.6826, 0.4179, 0.9116, 0.414, 0.9116, 0.414, 0.6826, 0.4179, 0.6448, 0.3793, 0.9502, 0.3762, 0.9502, 0.3762, 0.6448, 0.3793, 0.5522, 0.3289, 0.9998, 0.3289, 0.3523, 0.6181, 0.6441, 0.7036, 0.6441, 0.8879, 0.3523, 0.9733, 0.6072, 0.3675, 0.5502, 0.3513, 0.5746, 0.4152, 0.6205, 0.4254, 0.6725, 0.0006136, 0.8445, 0.002358, 0.8693, 0.05445, 0.6403, 0.05836, 0.6403, 0.05836, 0.8693, 0.05445, 0.9071, 0.093, 0.6018, 0.09614, 0.9998, 0.1435, 0.9998, 0.3289, 0.5522, 0.3289, 0.5522, 0.1435, 0.4032, 0.5387, 0.4004, 0.3784, 0.3315, 0.295, 0.3315, 0.6196, 0.3315, 0.6196, 0.5511, 0.5649, 0.5758, 0.4943, 0.4032, 0.5387, 0.3523, 0.6181, 0.6441, 0.7036, 0.6441, 0.8879, 0.3523, 0.9733, 0.1582, 0.5359, 0.1723, 0.5359, 0.1723, 0.55, 0.1582, 0.55, 0.1582, 0.5359, 0.1723, 0.5359, 0.1723, 0.55, 0.1582, 0.55, 0.1582, 0.5359, 0.1723, 0.5359, 0.1723, 0.55, 0.1582, 0.55, 0.1583, 0.5359, 0.1723, 0.5359, 0.1723, 0.55, 0.1583, 0.55, 0.1582, 0.5359, 0.1723, 0.5359, 0.1723, 0.55, 0.1582, 0.55, 0.1582, 0.5359, 0.1723, 0.5359, 0.1723, 0.55, 0.1582, 0.55, 0.1582, 0.5359, 0.1723, 0.5359, 0.1723, 0.55, 0.1582, 0.55, 0.4144, 0.5305, 0.5632, 0.4886, 0.5635, 0.4225, 0.4144, 0.3855, 0.5758, 0.4943, 0.6212, 0.4811, 0.6205, 0.4254, 0.5746, 0.4152, 0.4032, 0.5387, 0.4004, 0.3784, 0.3315, 0.295, 0.3315, 0.6196, 0.5502, 0.3513, 0.3315, 0.295, 0.4004, 0.3784, 0.5746, 0.4152, 0.3315, 0.6196, 0.5511, 0.5649, 0.5758, 0.4943, 0.4032, 0.5387, 0.5511, 0.5649, 0.6084, 0.5482, 0.6212, 0.4811, 0.5758, 0.4943, 0.5758, 0.4943, 0.6212, 0.4811, 0.6205, 0.4254, 0.5746, 0.4152, 0.6072, 0.3675, 0.5502, 0.3513, 0.5746, 0.4152, 0.6205, 0.4254, 0.5758, 0.4943, 0.6212, 0.4811, 0.6205, 0.4254, 0.5746, 0.4152, 0.5511, 0.5649, 0.6084, 0.5482, 0.6212, 0.4811, 0.5758, 0.4943, 0.3315, 0.6196, 0.5511, 0.5649, 0.5758, 0.4943, 0.4032, 0.5387, 0.4032, 0.5387, 0.4004, 0.3784, 0.3315, 0.295, 0.3315, 0.6196, 0.4032, 0.5387, 0.4004, 0.3784, 0.3315, 0.295, 0.3315, 0.6196, 0.1858, 0.7384, 0.0807, 0.7384, 0.0807, 0.6578, 0.1858, 0.6578, 0.262, 0.9217, 0.1868, 0.9969, 0.08038, 0.9969, 0.005161, 0.9217, 0.005161, 0.8153, 0.08038, 0.7401, 0.1868, 0.7401, 0.262, 0.8153, 0.3436, 0.8153, 0.3436, 0.9217, 0.262, 0.9217, 0.262, 0.8153, 0.3436, 0.8153, 0.3436, 0.9217, 0.262, 0.9217, 0.262, 0.8153, 0.3436, 0.8153, 0.3436, 0.9217, 0.262, 0.9217, 0.262, 0.8153, 0.1858, 0.7384, 0.0807, 0.7384, 0.0807, 0.6578, 0.1858, 0.6578, 0.1858, 0.7384, 0.0807, 0.7384, 0.0807, 0.6578, 0.1858, 0.6578, 0.3436, 0.8153, 0.3436, 0.9217, 0.262, 0.9217, 0.262, 0.8153, 0.1858, 0.7384, 0.0807, 0.7384, 0.0807, 0.6578, 0.1858, 0.6578, 0.6855, 0.9631, 0.5491, 0.9631, 0.5491, 0.9328, 0.6855, 0.9328, 0.5491, 0.9634, 0.6855, 0.9634, 0.6855, 0.9938, 0.5491, 0.9938, 0.5491, 0.9328, 0.6855, 0.9328, 0.6855, 0.9631, 0.5491, 0.9631, 0.5491, 0.9328, 0.6855, 0.9328, 0.6855, 0.9631, 0.5491, 0.9631, 0.6855, 0.9631, 0.5491, 0.9631, 0.5491, 0.9328, 0.6855, 0.9328, 0.5491, 0.9634, 0.6855, 0.9634, 0.6855, 0.9938, 0.5491, 0.9938, 0.6855, 0.9938, 0.5491, 0.9938, 0.5491, 0.9634, 0.6855, 0.9634, 0.6855, 0.9938, 0.5491, 0.9938, 0.5491, 0.9634, 0.6855, 0.9634, 0.9895, 0.8946, 0.659, 0.8946, 0.659, 0.7577, 0.9895, 0.7577, 0.8927, 0.6609, 0.9895, 0.7577, 0.659, 0.7577, 0.7558, 0.6609, 0.8921, 0.9921, 0.7549, 0.9921, 0.6579, 0.8951, 0.989, 0.8951, 0.989, 0.8951, 0.6579, 0.8951, 0.6579, 0.758, 0.989, 0.758, 0.989, 0.758, 0.6579, 0.758, 0.7549, 0.661, 0.8921, 0.661, 0.8927, 0.9914, 0.7558, 0.9914, 0.659, 0.8946, 0.9895, 0.8946, 0.6855, 0.9631, 0.5491, 0.9631, 0.5491, 0.9328, 0.6855, 0.9328, 0.5491, 0.9634, 0.6855, 0.9634, 0.6855, 0.9938, 0.5491, 0.9938, 0.5491, 0.9328, 0.6855, 0.9328, 0.6855, 0.9631, 0.5491, 0.9631, 0.5491, 0.9328, 0.6855, 0.9328, 0.6855, 0.9631, 0.5491, 0.9631, 0.6855, 0.9631, 0.5491, 0.9631, 0.5491, 0.9328, 0.6855, 0.9328, 0.5491, 0.9634, 0.6855, 0.9634, 0.6855, 0.9938, 0.5491, 0.9938, 0.6855, 0.9938, 0.5491, 0.9938, 0.5491, 0.9634, 0.6855, 0.9634, 0.6855, 0.9938, 0.5491, 0.9938, 0.5491, 0.9634, 0.6855, 0.9634, 0.9895, 0.8946, 0.659, 0.8946, 0.659, 0.7577, 0.9895, 0.7577, 0.8927, 0.6609, 0.9895, 0.7577, 0.659, 0.7577, 0.7558, 0.6609, 0.8921, 0.9921, 0.7549, 0.9921, 0.6579, 0.8951, 0.989, 0.8951, 0.989, 0.8951, 0.6579, 0.8951, 0.6579, 0.758, 0.989, 0.758, 0.989, 0.758, 0.6579, 0.758, 0.7549, 0.661, 0.8921, 0.661, 0.8927, 0.9914, 0.7558, 0.9914, 0.659, 0.8946, 0.9895, 0.8946, 0.6855, 0.9631, 0.5491, 0.9631, 0.5491, 0.9328, 0.6855, 0.9328, 0.5491, 0.9634, 0.6855, 0.9634, 0.6855, 0.9938, 0.5491, 0.9938, 0.5491, 0.9328, 0.6855, 0.9328, 0.6855, 0.9631, 0.5491, 0.9631, 0.5491, 0.9328, 0.6855, 0.9328, 0.6855, 0.9631, 0.5491, 0.9631, 0.6855, 0.9631, 0.5491, 0.9631, 0.5491, 0.9328, 0.6855, 0.9328, 0.5491, 0.9634, 0.6855, 0.9634, 0.6855, 0.9938, 0.5491, 0.9938, 0.6855, 0.9938, 0.5491, 0.9938, 0.5491, 0.9634, 0.6855, 0.9634, 0.6855, 0.9938, 0.5491, 0.9938, 0.5491, 0.9634, 0.6855, 0.9634, 0.9895, 0.8946, 0.659, 0.8946, 0.659, 0.7577, 0.9895, 0.7577, 0.8927, 0.6609, 0.9895, 0.7577, 0.659, 0.7577, 0.7558, 0.6609, 0.8921, 0.9921, 0.7549, 0.9921, 0.6579, 0.8951, 0.989, 0.8951, 0.989, 0.8951, 0.6579, 0.8951, 0.6579, 0.758, 0.989, 0.758, 0.989, 0.758, 0.6579, 0.758, 0.7549, 0.661, 0.8921, 0.661, 0.8927, 0.9914, 0.7558, 0.9914, 0.659, 0.8946, 0.9895, 0.8946, 0.6855, 0.9631, 0.5491, 0.9631, 0.5491, 0.9328, 0.6855, 0.9328, 0.5491, 0.9634, 0.6855, 0.9634, 0.6855, 0.9938, 0.5491, 0.9938, 0.5491, 0.9328, 0.6855, 0.9328, 0.6855, 0.9631, 0.5491, 0.9631, 0.5491, 0.9328, 0.6855, 0.9328, 0.6855, 0.9631, 0.5491, 0.9631, 0.6855, 0.9631, 0.5491, 0.9631, 0.5491, 0.9328, 0.6855, 0.9328, 0.5491, 0.9634, 0.6855, 0.9634, 0.6855, 0.9938, 0.5491, 0.9938, 0.6855, 0.9938, 0.5491, 0.9938, 0.5491, 0.9634, 0.6855, 0.9634, 0.6855, 0.9938, 0.5491, 0.9938, 0.5491, 0.9634, 0.6855, 0.9634, 0.9895, 0.8946, 0.659, 0.8946, 0.659, 0.7577, 0.9895, 0.7577, 0.8927, 0.6609, 0.9895, 0.7577, 0.659, 0.7577, 0.7558, 0.6609, 0.8921, 0.9921, 0.7549, 0.9921, 0.6579, 0.8951, 0.989, 0.8951, 0.989, 0.8951, 0.6579, 0.8951, 0.6579, 0.758, 0.989, 0.758, 0.989, 0.758, 0.6579, 0.758, 0.7549, 0.661, 0.8921, 0.661, 0.8927, 0.9914, 0.7558, 0.9914, 0.659, 0.8946, 0.9895, 0.8946, 0.01642, 0.4158, 0.1465, 0.4158, 0.1562, 0.476, 0.006686, 0.476, 0.1836, 0.3556, 0.3136, 0.3556, 0.3136, 0.4158, 0.1836, 0.4158, 0.1836, 0.4158, 0.3136, 0.4158, 0.3234, 0.476, 0.1738, 0.476, 0.1744, 0.0494, 0.3228, 0.0494, 0.3228, 0.3025, 0.1744, 0.3025, 0.01643, 0.3556, 0.1465, 0.3556, 0.1465, 0.4158, 0.01642, 0.4158, 0.007215, 0.0494, 0.1557, 0.0494, 0.1557, 0.3025, 0.007215, 0.3025, 0.1608, 0.001828, 0.1557, 0.0494, 0.007215, 0.0494, 0.002071, 0.001828, 0.1744, 0.3025, 0.3228, 0.3025, 0.3136, 0.3556, 0.1836, 0.3556, 0.1738, 0.476, 0.3234, 0.476, 0.3234, 0.5556, 0.1738, 0.5556, 0.006685, 0.5556, 0.1562, 0.5556, 0.1394, 0.5962, 0.02349, 0.5962, 0.007215, 0.3025, 0.1557, 0.3025, 0.1465, 0.3556, 0.01643, 0.3556, 0.01643, 0.3556, 0.1465, 0.3556, 0.1465, 0.4158, 0.01642, 0.4158, 0.007215, 0.0494, 0.1557, 0.0494, 0.1557, 0.3025, 0.007215, 0.3025, 0.006686, 0.476, 0.1562, 0.476, 0.1562, 0.5556, 0.006685, 0.5556, 0.1738, 0.476, 0.3234, 0.476, 0.3234, 0.5556, 0.1738, 0.5556, 0.328, 0.001828, 0.3228, 0.0494, 0.1744, 0.0494, 0.1692, 0.001828, 0.1744, 0.3025, 0.3228, 0.3025, 0.3136, 0.3556, 0.1836, 0.3556, 0.1608, 0.001828, 0.1557, 0.0494, 0.007215, 0.0494, 0.002071, 0.001828, 0.007215, 0.3025, 0.1557, 0.3025, 0.1465, 0.3556, 0.01643, 0.3556, 0.007215, 0.0494, 0.1557, 0.0494, 0.1557, 0.3025, 0.007215, 0.3025, 0.01643, 0.3556, 0.1465, 0.3556, 0.1465, 0.4158, 0.01642, 0.4158, 0.328, 0.001828, 0.3228, 0.0494, 0.1744, 0.0494, 0.1692, 0.001828, 0.328, 0.001828, 0.3228, 0.0494, 0.1744, 0.0494, 0.1692, 0.001828, 0.1744, 0.3025, 0.3228, 0.3025, 0.3136, 0.3556, 0.1836, 0.3556, 0.1608, 0.001828, 0.1557, 0.0494, 0.007215, 0.0494, 0.002071, 0.001828, 0.007215, 0.0494, 0.1557, 0.0494, 0.1557, 0.3025, 0.007215, 0.3025, 0.01643, 0.3556, 0.1465, 0.3556, 0.1465, 0.4158, 0.01642, 0.4158, 0.1744, 0.0494, 0.3228, 0.0494, 0.3228, 0.3025, 0.1744, 0.3025, 0.1744, 0.0494, 0.3228, 0.0494, 0.3228, 0.3025, 0.1744, 0.3025, 0.007215, 0.3025, 0.1557, 0.3025, 0.1465, 0.3556, 0.01643, 0.3556, 0.1836, 0.4158, 0.3136, 0.4158, 0.3234, 0.476, 0.1738, 0.476, 0.007215, 0.3025, 0.1557, 0.3025, 0.1465, 0.3556, 0.01643, 0.3556, 0.1836, 0.4158, 0.3136, 0.4158, 0.3234, 0.476, 0.1738, 0.476, 0.1836, 0.3556, 0.3136, 0.3556, 0.3136, 0.4158, 0.1836, 0.4158, 0.1836, 0.3556, 0.3136, 0.3556, 0.3136, 0.4158, 0.1836, 0.4158, 0.01642, 0.4158, 0.1465, 0.4158, 0.1562, 0.476, 0.006686, 0.476, 0.006686, 0.476, 0.1562, 0.476, 0.1562, 0.5556, 0.006685, 0.5556, 0.1738, 0.5556, 0.3234, 0.5556, 0.3066, 0.5962, 0.1906, 0.5962, 0.01642, 0.4158, 0.1465, 0.4158, 0.1562, 0.476, 0.006686, 0.476, 0.006685, 0.5556, 0.1562, 0.5556, 0.1394, 0.5962, 0.02349, 0.5962, 0.1738, 0.5556, 0.3234, 0.5556, 0.3066, 0.5962, 0.1906, 0.5962, 0.006686, 0.476, 0.1562, 0.476, 0.1562, 0.5556, 0.006685, 0.5556, 0.1738, 0.476, 0.3234, 0.476, 0.3234, 0.5556, 0.1738, 0.5556, 0.01642, 0.4158, 0.1465, 0.4158, 0.1562, 0.476, 0.006686, 0.476, 0.1836, 0.3556, 0.3136, 0.3556, 0.3136, 0.4158, 0.1836, 0.4158, 0.1738, 0.476, 0.3234, 0.476, 0.3234, 0.5556, 0.1738, 0.5556, 0.1836, 0.4158, 0.3136, 0.4158, 0.3234, 0.476, 0.1738, 0.476, 0.006686, 0.476, 0.1562, 0.476, 0.1562, 0.5556, 0.006685, 0.5556, 0.1744, 0.0494, 0.3228, 0.0494, 0.3228, 0.3025, 0.1744, 0.3025, 0.1608, 0.001828, 0.1557, 0.0494, 0.007215, 0.0494, 0.002071, 0.001828, 0.1738, 0.5556, 0.3234, 0.5556, 0.3066, 0.5962, 0.1906, 0.5962, 0.1744, 0.3025, 0.3228, 0.3025, 0.3136, 0.3556, 0.1836, 0.3556, 0.328, 0.001828, 0.3228, 0.0494, 0.1744, 0.0494, 0.1692, 0.001828, 0.006685, 0.5556, 0.1562, 0.5556, 0.1394, 0.5962, 0.02349, 0.5962, 0.1738, 0.5556, 0.3234, 0.5556, 0.3066, 0.5962, 0.1906, 0.5962, 0.006685, 0.5556, 0.1562, 0.5556, 0.1394, 0.5962, 0.02349, 0.5962])
me_cube_002.use_remesh_preserve_volume = False
me_cube_002.use_remesh_preserve_attributes = False
me_cube_002.use_mirror_vertex_groups = False
me_cube_002.update()
me_cube_004 = bpy.data.meshes.new('Cube.004')
me_cube_004.from_pydata([(1.246, 0.5162, -0.04519), (0.5162, -1.246, -0.04519), (-1.246, -0.5162, -0.04519), (-1.246, 0.5162, -0.04519), (0.5162, 1.246, -0.04519), (1.246, -0.5162, -0.04519), (-0.5162, -1.246, -0.04519), (-0.5162, 1.246, -0.04519), (1.31, 0.5426, -0.2223), (0.5426, -1.31, -0.2223), (-1.31, -0.5426, -0.2223), (-1.31, 0.5426, -0.2223), (0.5426, 1.31, -0.2223), (1.31, -0.5426, -0.2223), (-0.5426, -1.31, -0.2223), (-0.5426, 1.31, -0.2223), (0.5162, 1.246, -0.04519), (1.246, -0.5162, -0.04519), (1.246, 0.5162, -0.04519), (0.5426, 1.31, -0.2223), (1.31, -0.5426, -0.2223), (1.31, 0.5426, -0.2223), (1.246, -0.5162, -0.04519), (-0.5162, -1.246, -0.04519), (0.5162, -1.246, -0.04519), (1.31, -0.5426, -0.2223), (-0.5426, -1.31, -0.2223), (0.5426, -1.31, -0.2223), (-0.5162, -1.246, -0.04519), (-1.246, 0.5162, -0.04519), (-1.246, -0.5162, -0.04519), (-0.5426, -1.31, -0.2223), (-1.31, 0.5426, -0.2223), (-1.31, -0.5426, -0.2223)], [], [(4, 7, 3, 2, 6, 1, 5, 0), (12, 8, 13, 9, 14, 10, 11, 15), (28, 30, 33, 31), (7, 4, 12, 15), (30, 29, 32, 33), (24, 23, 26, 27), (22, 24, 27, 25), (16, 18, 21, 19), (18, 17, 20, 21), (3, 7, 15, 11)])
_uv = me_cube_004.uv_layers.new(name='UVMap')
_uv.uv.foreach_set('vector', [0.0, 0.0, 0.0, 0.0, 0.0, 0.0, 0.0, 0.0, 0.0, 0.0, 0.0, 0.0, 0.0, 0.0, 0.0, 0.0, 0.0, 0.0, 0.0, 0.0, 0.0, 0.0, 0.0, 0.0, 0.0, 0.0, 0.0, 0.0, 0.0, 0.0, 0.0, 0.0, 0.986, 0.5823, 0.6373, 0.5823, 0.6283, 0.5187, 0.9949, 0.5187, 0.986, 0.6526, 0.6373, 0.6526, 0.6283, 0.589, 0.9949, 0.589, 0.986, 0.6526, 0.6373, 0.6526, 0.6283, 0.589, 0.9949, 0.589, 0.986, 0.6526, 0.6373, 0.6526, 0.6283, 0.589, 0.9949, 0.589, 0.986, 0.5823, 0.6373, 0.5823, 0.6283, 0.5187, 0.9949, 0.5187, 0.986, 0.5823, 0.6373, 0.5823, 0.6283, 0.5187, 0.9949, 0.5187, 0.986, 0.6526, 0.6373, 0.6526, 0.6283, 0.589, 0.9949, 0.589, 0.986, 0.5823, 0.6373, 0.5823, 0.6283, 0.5187, 0.9949, 0.5187])
me_cube_004.use_remesh_preserve_volume = False
me_cube_004.use_remesh_preserve_attributes = False
me_cube_004.use_mirror_vertex_groups = False
me_cube_004.update()

# ---- objects
ob_rotore = bpy.data.objects.new('rotore', me_cube_002)
ob_camera = bpy.data.objects.new('Camera', cam_camera)
ob_base = bpy.data.objects.new('base', me_cube_004)

# ---- transforms, parenting, visibility, modifiers, constraints
ob_rotore.location = (0.0, 0.0, 0.3179)
ob_rotore.scale = (1.409, 1.409, 1.409)
ob_rotore.lineart.crease_threshold = 0.0
ob_camera.location = (12.14, -10.84, 10.04)
ob_camera.rotation_euler = (1.109, 0.01082, 0.8149)
ob_camera.lock_rotations_4d = False
ob_camera.empty_display_type = 'ARROWS'
ob_camera.color = (0.0, 0.0, 0.0, 0.0)
ob_camera.display_type = 'WIRE'
ob_camera.lineart.crease_threshold = 0.0
ob_base.location = (0.0, 0.0, 0.3179)
ob_base.scale = (1.409, 1.409, 1.409)
ob_base.lineart.crease_threshold = 0.0

# ---- collection membership
col_collection_1.objects.link(ob_rotore)
col_collection_1.objects.link(ob_camera)
col_collection_2.objects.link(ob_base)

# ---- scene / render settings (as saved in the file)
scene.camera = ob_camera
scene.frame_start = 1; scene.frame_end = 250; scene.frame_set(1)
scene.render.engine = 'BLENDER_EEVEE_NEXT'
scene.render.image_settings.color_mode = 'RGB'
scene.render.image_settings.compression = 90
scene.render.resolution_percentage = 50
scene.render.dither_intensity = 0.0
scene.render.bake_margin = 2
scene.render.bake_bias = 0.0
scene.cycles.use_denoising = False
scene.cycles.samples = 10
scene.cycles.sampling_pattern = 'TABULATED_SOBOL'
scene.cycles.light_sampling_threshold = 0.0
scene.cycles.use_adaptive_sampling = False
scene.cycles.use_light_tree = False
scene.cycles.blur_glossy = 0.0
scene.cycles.volume_bounces = 1
scene.cycles.pixel_filter_type = 'GAUSSIAN'
scene.cycles.sample_clamp_indirect = 0.0
scene.view_settings.view_transform = 'Standard'
bpy.context.view_layer.update()

# ---- added for rendering (the .blend has no usable light): sun
light_auto_sun = bpy.data.lights.new('AutoSun', 'SUN')
light_auto_sun.energy = 3.0
light_auto_sun.angle = 0.0523599
ob_auto_sun = bpy.data.objects.new('AutoSun', light_auto_sun)
scene.collection.objects.link(ob_auto_sun)
ob_auto_sun.rotation_euler = (0.872665, 0.174533, 0.523599)
bpy.context.view_layer.update()
